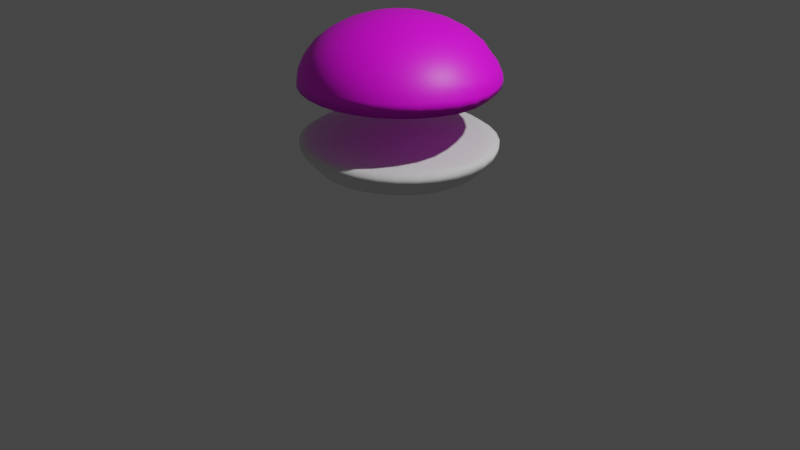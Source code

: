 # Source: HamburgerBun.blend  (saved by Blender 3.4.6; exported with 4.5.12 LTS)
import bpy
from mathutils import Matrix  # noqa: F401  (used for matrix-valued properties, if any)

bpy.ops.wm.read_factory_settings(use_empty=True)
scene = bpy.context.scene
scene.name = 'Scene'

# ---- collections
col_collection = bpy.data.collections.new('Collection'); scene.collection.children.link(col_collection)

# ---- materials (node trees are filled in below, after node groups)
mat_borger = bpy.data.materials.new('borger')
mat_borger.use_transparent_shadow = False

# ---- material node trees
mat_borger.use_nodes = True; mat_borger.node_tree.nodes.clear()
_N = mat_borger.node_tree.nodes; _L = mat_borger.node_tree.links
n0 = _N.new('ShaderNodeBsdfPrincipled'); n0.name = 'Principled BSDF'; n0.location = (10, 300)
n0.distribution = 'GGX'
n0.subsurface_method = 'RANDOM_WALK_SKIN'
n0.inputs[3].default_value = 1.45
n0.inputs[27].default_value = (0.0, 0.0, 0.0, 1.0)
n0.inputs[28].default_value = 1.0
n1 = _N.new('ShaderNodeOutputMaterial'); n1.name = 'Material Output'; n1.location = (300, 300)
n2 = _N.new('ShaderNodeTexImage'); n2.name = 'Image Texture'; n2.location = (-280, 271)
_L.new(n0.outputs[0], n1.inputs[0])
_L.new(n2.outputs[0], n0.inputs[0])
n1.is_active_output = True

# ---- world
world_world = bpy.data.worlds.new('World'); scene.world = world_world
world_world.use_nodes = True; world_world.node_tree.nodes.clear()
_N = world_world.node_tree.nodes; _L = world_world.node_tree.links
n0 = _N.new('ShaderNodeOutputWorld'); n0.name = 'World Output'; n0.location = (300, 300)
n1 = _N.new('ShaderNodeBackground'); n1.name = 'Background'; n1.location = (10, 300)
n1.inputs[0].default_value = (0.05088, 0.05088, 0.05088, 1.0)
_L.new(n1.outputs[0], n0.inputs[0])
n0.is_active_output = True
world_world.color = (0.05088, 0.05088, 0.05088)
world_world.use_sun_shadow = False
world_world.sun_shadow_jitter_overblur = 0.0

# ---- cameras
cam_camera = bpy.data.cameras.new('Camera')
cam_camera.clip_end = 100.0
cam_camera.ortho_scale = 7.314

# ---- lights
light_light = bpy.data.lights.new('Light', 'POINT')
light_light.transmission_factor = 0.0
light_light.energy = 1000.0
light_light.shadow_soft_size = 0.1
light_light.shadow_maximum_resolution = 0.006
light_light.use_absolute_resolution = True

# ---- meshes
me_sphere = bpy.data.meshes.new('Sphere')
me_sphere.from_pydata([(0.0, 0.9808, -0.1951), (0.0, 0.8315, -0.5465), (0.1913, 0.9619, -0.1951), (0.1802, 0.9061, -0.3452), (0.1622, 0.8155, -0.5465), (0.1379, 0.6935, -0.6582), (0.1084, 0.5449, -0.7499), (0.07466, 0.3753, -0.818), (0.03806, 0.1913, -0.821), (0.3753, 0.9061, -0.1951), (0.3536, 0.8536, -0.3452), (0.3182, 0.7682, -0.5465), (0.2706, 0.6533, -0.6582), (0.2126, 0.5133, -0.7499), (0.1464, 0.3536, -0.818), (0.07466, 0.1802, -0.821), (0.5449, 0.8155, -0.1951), (0.5133, 0.7682, -0.3452), (0.4619, 0.6913, -0.5465), (0.3928, 0.5879, -0.6582), (0.3087, 0.4619, -0.7499), (0.2126, 0.3182, -0.818), (0.1084, 0.1622, -0.821), (0.6935, 0.6935, -0.1951), (0.6533, 0.6533, -0.3452), (0.5879, 0.5879, -0.5465), (0.5, 0.5, -0.6582), (0.3928, 0.3928, -0.7499), (0.2706, 0.2706, -0.818), (0.1379, 0.1379, -0.821), (0.8155, 0.5449, -0.1951), (0.7682, 0.5133, -0.3452), (0.6913, 0.4619, -0.5465), (0.5879, 0.3928, -0.6582), (0.4619, 0.3087, -0.7499), (0.3182, 0.2126, -0.818), (0.1622, 0.1084, -0.821), (0.9061, 0.3753, -0.1951), (0.8536, 0.3536, -0.3452), (0.7682, 0.3182, -0.5465), (0.6533, 0.2706, -0.6582), (0.5133, 0.2126, -0.7499), (0.3536, 0.1464, -0.818), (0.1802, 0.07466, -0.821), (0.9619, 0.1913, -0.1951), (0.9061, 0.1802, -0.3452), (0.8155, 0.1622, -0.5465), (0.6935, 0.1379, -0.6582), (0.5449, 0.1084, -0.7499), (0.3753, 0.07466, -0.818), (0.1913, 0.03806, -0.821), (0.9808, -8.941e-08, -0.1951), (0.9239, 4.47e-08, -0.3452), (0.8315, -8.941e-08, -0.5465), (0.7071, 1.49e-08, -0.6582), (0.5556, -5.215e-08, -0.7499), (0.3827, -2.235e-08, -0.818), (0.1951, -1.118e-08, -0.821), (0.9619, -0.1913, -0.1951), (0.9061, -0.1802, -0.3452), (0.8155, -0.1622, -0.5465), (0.6935, -0.1379, -0.6582), (0.5449, -0.1084, -0.7499), (0.3753, -0.07466, -0.818), (0.1913, -0.03806, -0.821), (0.9061, -0.3753, -0.1951), (0.8536, -0.3536, -0.3452), (0.7682, -0.3182, -0.5465), (0.6533, -0.2706, -0.6582), (0.5133, -0.2126, -0.7499), (0.3536, -0.1464, -0.818), (0.1802, -0.07466, -0.821), (0.8155, -0.5449, -0.1951), (0.7682, -0.5133, -0.3452), (0.6913, -0.4619, -0.5465), (0.5879, -0.3928, -0.6582), (0.4619, -0.3087, -0.7499), (0.3182, -0.2126, -0.818), (0.1622, -0.1084, -0.821), (0.6935, -0.6935, -0.1951), (0.6533, -0.6533, -0.3452), (0.5879, -0.5879, -0.5465), (0.5, -0.5, -0.6582), (0.3928, -0.3928, -0.7499), (0.2706, -0.2706, -0.818), (0.1379, -0.1379, -0.821), (0.5449, -0.8155, -0.1951), (0.5133, -0.7682, -0.3452), (0.4619, -0.6913, -0.5465), (0.3928, -0.5879, -0.6582), (0.3087, -0.4619, -0.7499), (0.2126, -0.3182, -0.818), (0.1084, -0.1622, -0.821), (0.3753, -0.9061, -0.1951), (0.3536, -0.8536, -0.3452), (0.3182, -0.7682, -0.5465), (0.2706, -0.6533, -0.6582), (0.2126, -0.5133, -0.7499), (0.1464, -0.3536, -0.818), (0.07466, -0.1802, -0.821), (0.1913, -0.9619, -0.1951), (0.1802, -0.9061, -0.3452), (0.1622, -0.8155, -0.5465), (0.1379, -0.6935, -0.6582), (0.1084, -0.5449, -0.7499), (0.07466, -0.3753, -0.818), (0.03806, -0.1913, -0.821), (-1.341e-07, -0.9808, -0.1951), (2.98e-08, -0.9239, -0.3452), (-1.043e-07, -0.8315, -0.5465), (-1.49e-08, -0.7071, -0.6582), (-9.686e-08, -0.5556, -0.7499), (-5.215e-08, -0.3827, -0.818), (-7.451e-09, -0.1951, -0.821), (-0.1913, -0.9619, -0.1951), (-0.1802, -0.9061, -0.3452), (-0.1622, -0.8155, -0.5465), (-0.1379, -0.6935, -0.6582), (-0.1084, -0.5449, -0.7499), (-0.07466, -0.3753, -0.818), (-0.03806, -0.1913, -0.821), (-0.3753, -0.9061, -0.1951), (-0.3536, -0.8536, -0.3452), (-0.3182, -0.7682, -0.5465), (-0.2706, -0.6533, -0.6582), (-0.2126, -0.5133, -0.7499), (-0.1464, -0.3536, -0.818), (-0.07466, -0.1802, -0.821), (-0.5449, -0.8155, -0.1951), (-0.5133, -0.7682, -0.3452), (-0.4619, -0.6913, -0.5465), (-0.3928, -0.5879, -0.6582), (-0.3087, -0.4619, -0.7499), (-0.2126, -0.3182, -0.818), (-0.1084, -0.1622, -0.821), (-0.6935, -0.6935, -0.1951), (-0.6533, -0.6533, -0.3452), (-0.5879, -0.5879, -0.5465), (-0.5, -0.5, -0.6582), (-0.3928, -0.3928, -0.7499), (-0.2706, -0.2706, -0.818), (-0.1379, -0.1379, -0.821), (0.0, 0.0, -0.8141), (-0.8155, -0.5449, -0.1951), (-0.7682, -0.5133, -0.3452), (-0.6913, -0.4619, -0.5465), (-0.5879, -0.3928, -0.6582), (-0.4619, -0.3087, -0.7499), (-0.3182, -0.2126, -0.818), (-0.1622, -0.1084, -0.821), (-0.9061, -0.3753, -0.1951), (-0.8536, -0.3536, -0.3452), (-0.7682, -0.3182, -0.5465), (-0.6533, -0.2706, -0.6582), (-0.5133, -0.2126, -0.7499), (-0.3536, -0.1464, -0.818), (-0.1802, -0.07466, -0.821), (-0.9619, -0.1913, -0.1951), (-0.9061, -0.1802, -0.3452), (-0.8155, -0.1622, -0.5465), (-0.6935, -0.1379, -0.6582), (-0.5449, -0.1084, -0.7499), (-0.3753, -0.07466, -0.818), (-0.1913, -0.03806, -0.821), (-0.9808, 2.682e-07, -0.1951), (-0.9239, 1.49e-08, -0.3452), (-0.8315, 1.639e-07, -0.5465), (-0.7071, 2.98e-08, -0.6582), (-0.5556, 1.49e-07, -0.7499), (-0.3827, 5.215e-08, -0.818), (-0.1951, 1.863e-08, -0.821), (-0.9619, 0.1913, -0.1951), (-0.9061, 0.1802, -0.3452), (-0.8155, 0.1622, -0.5465), (-0.6935, 0.1379, -0.6582), (-0.5449, 0.1084, -0.7499), (-0.3753, 0.07466, -0.818), (-0.1913, 0.03806, -0.821), (-0.9061, 0.3753, -0.1951), (-0.8536, 0.3536, -0.3452), (-0.7682, 0.3182, -0.5465), (-0.6533, 0.2706, -0.6582), (-0.5133, 0.2126, -0.7499), (-0.3536, 0.1464, -0.818), (-0.1802, 0.07466, -0.821), (-0.8155, 0.5449, -0.1951), (-0.7682, 0.5133, -0.3452), (-0.6913, 0.4619, -0.5465), (-0.5879, 0.3928, -0.6582), (-0.4619, 0.3087, -0.7499), (-0.3182, 0.2126, -0.818), (-0.1622, 0.1084, -0.821), (-0.6935, 0.6935, -0.1951), (-0.6533, 0.6533, -0.3452), (-0.5879, 0.5879, -0.5465), (-0.5, 0.5, -0.6582), (-0.3928, 0.3928, -0.7499), (-0.2706, 0.2706, -0.818), (-0.1379, 0.1379, -0.821), (-0.5449, 0.8155, -0.1951), (-0.5133, 0.7682, -0.3452), (-0.4619, 0.6913, -0.5465), (-0.3928, 0.5879, -0.6582), (-0.3087, 0.4619, -0.7499), (-0.2126, 0.3182, -0.818), (-0.1084, 0.1622, -0.821), (-0.3753, 0.9061, -0.1951), (-0.3536, 0.8536, -0.3452), (-0.3182, 0.7682, -0.5465), (-0.2706, 0.6533, -0.6582), (-0.2126, 0.5133, -0.7499), (-0.1464, 0.3536, -0.818), (-0.07466, 0.1802, -0.821), (-0.1913, 0.9619, -0.1951), (-0.1802, 0.9061, -0.3452), (-0.1622, 0.8155, -0.5465), (-0.1379, 0.6935, -0.6582), (-0.1084, 0.5449, -0.7499), (-0.07466, 0.3753, -0.818), (-0.03806, 0.1913, -0.821), (5.96e-08, 0.9239, -0.3452), (8.941e-08, 0.7071, -0.6582), (2.161e-07, 0.5556, -0.7499), (6.706e-08, 0.3827, -0.818), (1.49e-08, 0.1951, -0.821), (0.9323, 0.00846, 0.0), (0.8462, 0.2098, 0.0), (0.7257, 0.4013, 0.0), (0.5755, 0.5755, 0.0), (0.4013, 0.7257, 0.0), (0.2098, 0.8462, 0.0), (0.008461, 0.9323, 0.0), (0.8413, -0.1852, 0.0), (0.7243, 0.01718, 0.0), (0.5773, 0.2168, 0.0), (0.4059, 0.4059, 0.0), (0.2168, 0.5773, 0.0), (0.01718, 0.7243, 0.0), (-0.1852, 0.8413, 0.0), (0.7133, -0.3765, 0.0), (0.5664, -0.1842, 0.0), (0.3964, 0.01371, 0.0), (0.2098, 0.2098, 0.0), (0.01371, 0.3964, 0.0), (-0.1842, 0.5664, 0.0), (-0.3765, 0.7133, 0.0), (0.5556, -0.5556, 0.0), (0.3827, -0.3827, 0.0), (0.1951, -0.1951, 0.0), (7.749e-07, -6.258e-07, 0.0), (-0.1951, 0.1951, 0.0), (-0.3827, 0.3827, 0.0), (-0.5556, 0.5556, 0.0), (0.3765, -0.7133, 0.0), (0.1842, -0.5664, 0.0), (-0.01371, -0.3964, 0.0), (-0.2098, -0.2098, 0.0), (-0.3964, -0.01371, 0.0), (-0.5664, 0.1842, 0.0), (-0.7133, 0.3765, 0.0), (0.1852, -0.8413, 0.0), (-0.01718, -0.7243, 0.0), (-0.2168, -0.5773, 0.0), (-0.4059, -0.4059, 0.0), (-0.5773, -0.2168, 0.0), (-0.7243, -0.01718, 0.0), (-0.8413, 0.1852, 0.0), (-0.008461, -0.9323, 0.0), (-0.2098, -0.8462, 0.0), (-0.4013, -0.7257, 0.0), (-0.5755, -0.5755, 0.0), (-0.7257, -0.4013, 0.0), (-0.8462, -0.2098, 0.0), (-0.9323, -0.00846, 0.0), (-0.005852, 0.9599, 0.0), (0.0, 0.9937, -0.06371), (0.08406, 0.952, 0.0), (0.1939, 0.9746, -0.06371), (0.3016, 0.8875, 0.0), (0.3803, 0.9181, -0.06371), (0.4913, 0.7874, 0.0), (0.5521, 0.8263, -0.06371), (0.6542, 0.6542, 0.0), (0.7027, 0.7027, -0.06371), (0.7874, 0.4913, 0.0), (0.8263, 0.5521, -0.06371), (0.8875, 0.3016, 0.0), (0.9181, 0.3803, -0.06371), (0.952, 0.08406, 0.0), (0.9746, 0.1939, -0.06371), (0.9599, -0.005854, 0.0), (0.9937, -1.396e-07, -0.06371), (0.9535, -0.0805, 0.0), (0.9746, -0.1939, -0.06371), (0.8888, -0.2989, 0.0), (0.9181, -0.3803, -0.06371), (0.7881, -0.4898, 0.0), (0.8263, -0.5521, -0.06371), (0.6539, -0.6539, 0.0), (0.7027, -0.7027, -0.06371), (0.4898, -0.7881, 0.0), (0.5521, -0.8263, -0.06371), (0.2989, -0.8888, 0.0), (0.3803, -0.9181, -0.06371), (0.0805, -0.9535, 0.0), (0.1939, -0.9746, -0.06371), (0.005854, -0.9599, 0.0), (-2.646e-07, -0.9937, -0.06371), (-0.08406, -0.952, 0.0), (-0.1939, -0.9746, -0.06371), (-0.3016, -0.8875, 0.0), (-0.3803, -0.9181, -0.06371), (-0.4913, -0.7874, 0.0), (-0.5521, -0.8263, -0.06371), (-0.6542, -0.6542, 0.0), (-0.7027, -0.7027, -0.06371), (-0.7874, -0.4913, 0.0), (-0.8263, -0.5521, -0.06371), (-0.8875, -0.3016, 0.0), (-0.9181, -0.3803, -0.06371), (-0.952, -0.08406, 0.0), (-0.9746, -0.1939, -0.06371), (-0.9599, 0.005855, 0.0), (-0.9937, 3.886e-07, -0.06371), (-0.9535, 0.0805, 0.0), (-0.9746, 0.1939, -0.06371), (-0.8888, 0.2989, 0.0), (-0.9181, 0.3803, -0.06371), (-0.7881, 0.4898, 0.0), (-0.8263, 0.5521, -0.06371), (-0.6539, 0.6539, 0.0), (-0.7027, 0.7027, -0.06371), (-0.4898, 0.7881, 0.0), (-0.5521, 0.8263, -0.06371), (-0.2989, 0.8888, 0.0), (-0.3803, 0.9181, -0.06371), (-0.0805, 0.9535, 0.0), (-0.1939, 0.9746, -0.06371)], [], [(274, 336, 231, 276), (220, 0, 2, 3), (1, 220, 3, 4), (221, 1, 4, 5), (222, 221, 5, 6), (223, 222, 6, 7), (224, 223, 7, 8), (142, 224, 8), (142, 8, 15), (276, 231, 230, 278), (3, 2, 9, 10), (4, 3, 10, 11), (5, 4, 11, 12), (6, 5, 12, 13), (7, 6, 13, 14), (8, 7, 14, 15), (12, 11, 18, 19), (13, 12, 19, 20), (14, 13, 20, 21), (15, 14, 21, 22), (142, 15, 22), (278, 230, 229, 280), (10, 9, 16, 17), (11, 10, 17, 18), (142, 22, 29), (280, 229, 228, 282), (17, 16, 23, 24), (18, 17, 24, 25), (19, 18, 25, 26), (20, 19, 26, 27), (21, 20, 27, 28), (22, 21, 28, 29), (27, 26, 33, 34), (28, 27, 34, 35), (29, 28, 35, 36), (142, 29, 36), (282, 228, 227, 284), (24, 23, 30, 31), (25, 24, 31, 32), (26, 25, 32, 33), (284, 227, 226, 286), (31, 30, 37, 38), (32, 31, 38, 39), (33, 32, 39, 40), (34, 33, 40, 41), (35, 34, 41, 42), (36, 35, 42, 43), (142, 36, 43), (41, 40, 47, 48), (42, 41, 48, 49), (43, 42, 49, 50), (142, 43, 50), (286, 226, 225, 288), (38, 37, 44, 45), (39, 38, 45, 46), (40, 39, 46, 47), (45, 44, 51, 52), (46, 45, 52, 53), (47, 46, 53, 54), (48, 47, 54, 55), (49, 48, 55, 56), (50, 49, 56, 57), (142, 50, 57), (288, 225, 292, 290), (56, 55, 62, 63), (57, 56, 63, 64), (142, 57, 64), (58, 293, 295, 65), (52, 51, 58, 59), (53, 52, 59, 60), (54, 53, 60, 61), (55, 54, 61, 62), (60, 59, 66, 67), (61, 60, 67, 68), (62, 61, 68, 69), (63, 62, 69, 70), (64, 63, 70, 71), (142, 64, 71), (225, 232, 294, 292), (59, 58, 65, 66), (71, 70, 77, 78), (142, 71, 78), (232, 239, 296, 294), (66, 65, 72, 73), (67, 66, 73, 74), (68, 67, 74, 75), (69, 68, 75, 76), (70, 69, 76, 77), (74, 73, 80, 81), (75, 74, 81, 82), (76, 75, 82, 83), (77, 76, 83, 84), (78, 77, 84, 85), (142, 78, 85), (239, 246, 298, 296), (73, 72, 79, 80), (85, 84, 91, 92), (142, 85, 92), (246, 253, 300, 298), (80, 79, 86, 87), (81, 80, 87, 88), (82, 81, 88, 89), (83, 82, 89, 90), (84, 83, 90, 91), (89, 88, 95, 96), (90, 89, 96, 97), (91, 90, 97, 98), (92, 91, 98, 99), (142, 92, 99), (253, 260, 302, 300), (87, 86, 93, 94), (88, 87, 94, 95), (142, 99, 106), (260, 267, 304, 302), (94, 93, 100, 101), (95, 94, 101, 102), (96, 95, 102, 103), (97, 96, 103, 104), (98, 97, 104, 105), (99, 98, 105, 106), (103, 102, 109, 110), (104, 103, 110, 111), (105, 104, 111, 112), (106, 105, 112, 113), (142, 106, 113), (267, 308, 306, 304), (101, 100, 107, 108), (102, 101, 108, 109), (142, 113, 120), (114, 309, 311, 121), (108, 107, 114, 115), (109, 108, 115, 116), (110, 109, 116, 117), (111, 110, 117, 118), (112, 111, 118, 119), (113, 112, 119, 120), (118, 117, 124, 125), (119, 118, 125, 126), (120, 119, 126, 127), (142, 120, 127), (268, 310, 308, 267), (115, 114, 121, 122), (116, 115, 122, 123), (117, 116, 123, 124), (122, 121, 128, 129), (123, 122, 129, 130), (124, 123, 130, 131), (125, 124, 131, 132), (126, 125, 132, 133), (127, 126, 133, 134), (142, 127, 134), (269, 312, 310, 268), (133, 132, 139, 140), (134, 133, 140, 141), (142, 134, 141), (270, 314, 312, 269), (129, 128, 135, 136), (130, 129, 136, 137), (131, 130, 137, 138), (132, 131, 138, 139), (136, 135, 143, 144), (137, 136, 144, 145), (138, 137, 145, 146), (139, 138, 146, 147), (140, 139, 147, 148), (141, 140, 148, 149), (142, 141, 149), (271, 316, 314, 270), (148, 147, 154, 155), (149, 148, 155, 156), (142, 149, 156), (272, 318, 316, 271), (144, 143, 150, 151), (145, 144, 151, 152), (146, 145, 152, 153), (147, 146, 153, 154), (152, 151, 158, 159), (153, 152, 159, 160), (154, 153, 160, 161), (155, 154, 161, 162), (156, 155, 162, 163), (142, 156, 163), (273, 320, 318, 272), (151, 150, 157, 158), (163, 162, 169, 170), (142, 163, 170), (324, 322, 320, 273), (158, 157, 164, 165), (159, 158, 165, 166), (160, 159, 166, 167), (161, 160, 167, 168), (162, 161, 168, 169), (166, 165, 172, 173), (167, 166, 173, 174), (168, 167, 174, 175), (169, 168, 175, 176), (170, 169, 176, 177), (142, 170, 177), (171, 325, 327, 178), (165, 164, 171, 172), (177, 176, 183, 184), (142, 177, 184), (326, 324, 273, 266), (172, 171, 178, 179), (173, 172, 179, 180), (174, 173, 180, 181), (175, 174, 181, 182), (176, 175, 182, 183), (181, 180, 187, 188), (182, 181, 188, 189), (183, 182, 189, 190), (184, 183, 190, 191), (142, 184, 191), (328, 326, 266, 259), (179, 178, 185, 186), (180, 179, 186, 187), (142, 191, 198), (330, 328, 259, 252), (186, 185, 192, 193), (187, 186, 193, 194), (188, 187, 194, 195), (189, 188, 195, 196), (190, 189, 196, 197), (191, 190, 197, 198), (196, 195, 202, 203), (197, 196, 203, 204), (198, 197, 204, 205), (142, 198, 205), (332, 330, 252, 245), (193, 192, 199, 200), (194, 193, 200, 201), (195, 194, 201, 202), (334, 332, 245, 238), (200, 199, 206, 207), (201, 200, 207, 208), (202, 201, 208, 209), (203, 202, 209, 210), (204, 203, 210, 211), (205, 204, 211, 212), (142, 205, 212), (210, 209, 216, 217), (211, 210, 217, 218), (212, 211, 218, 219), (142, 212, 219), (336, 334, 238, 231), (207, 206, 213, 214), (208, 207, 214, 215), (209, 208, 215, 216), (214, 213, 0, 220), (215, 214, 220, 1), (216, 215, 1, 221), (217, 216, 221, 222), (218, 217, 222, 223), (219, 218, 223, 224), (142, 219, 224), (0, 275, 277, 2), (51, 291, 293, 58), (65, 295, 297, 72), (72, 297, 299, 79), (79, 299, 301, 86), (86, 301, 303, 93), (93, 303, 305, 100), (100, 305, 307, 107), (107, 307, 309, 114), (44, 289, 291, 51), (226, 233, 232, 225), (233, 240, 239, 232), (240, 247, 246, 239), (247, 254, 253, 246), (254, 261, 260, 253), (261, 268, 267, 260), (121, 311, 313, 128), (37, 287, 289, 44), (227, 234, 233, 226), (234, 241, 240, 233), (241, 248, 247, 240), (248, 255, 254, 247), (255, 262, 261, 254), (262, 269, 268, 261), (128, 313, 315, 135), (30, 285, 287, 37), (228, 235, 234, 227), (235, 242, 241, 234), (242, 249, 248, 241), (249, 256, 255, 248), (256, 263, 262, 255), (263, 270, 269, 262), (135, 315, 317, 143), (23, 283, 285, 30), (229, 236, 235, 228), (236, 243, 242, 235), (243, 250, 249, 242), (250, 257, 256, 249), (257, 264, 263, 256), (264, 271, 270, 263), (143, 317, 319, 150), (16, 281, 283, 23), (230, 237, 236, 229), (237, 244, 243, 236), (244, 251, 250, 243), (251, 258, 257, 250), (258, 265, 264, 257), (265, 272, 271, 264), (150, 319, 321, 157), (9, 279, 281, 16), (231, 238, 237, 230), (238, 245, 244, 237), (245, 252, 251, 244), (252, 259, 258, 251), (259, 266, 265, 258), (266, 273, 272, 265), (157, 321, 323, 164), (2, 277, 279, 9), (206, 335, 337, 213), (199, 333, 335, 206), (192, 331, 333, 199), (185, 329, 331, 192), (178, 327, 329, 185), (164, 323, 325, 171), (274, 276, 277, 275), (279, 277, 276, 278), (281, 279, 278, 280), (280, 282, 283, 281), (285, 283, 282, 284), (284, 286, 287, 285), (289, 287, 286, 288), (291, 289, 288, 290), (293, 291, 290, 292), (295, 293, 292, 294), (297, 295, 294, 296), (299, 297, 296, 298), (301, 299, 298, 300), (303, 301, 300, 302), (305, 303, 302, 304), (307, 305, 304, 306), (306, 308, 309, 307), (311, 309, 308, 310), (313, 311, 310, 312), (315, 313, 312, 314), (317, 315, 314, 316), (319, 317, 316, 318), (321, 319, 318, 320), (323, 321, 320, 322), (325, 323, 322, 324), (327, 325, 324, 326), (329, 327, 326, 328), (328, 330, 331, 329), (333, 331, 330, 332), (332, 334, 335, 333), (337, 335, 334, 336), (275, 337, 336, 274), (213, 337, 275, 0)])
me_sphere.polygons.foreach_set('use_smooth', [True] * 352)
_uv = me_sphere.uv_layers.new(name='UVMap')
_uv.uv.foreach_set('vector', [0.7173, 0.5, 0.7285, 0.5, 0.6875, 0.5, 0.7002, 0.5, 0.75, 0.375, 0.75, 0.4375, 0.7188, 0.4375, 0.7188, 0.375, 0.75, 0.3125, 0.75, 0.375, 0.7188, 0.375, 0.7188, 0.3125, 0.75, 0.25, 0.75, 0.3125, 0.7188, 0.3125, 0.7188, 0.25, 0.75, 0.1875, 0.75, 0.25, 0.7188, 0.25, 0.7188, 0.1875, 0.75, 0.125, 0.75, 0.1875, 0.7188, 0.1875, 0.7188, 0.125, 0.75, 0.0625, 0.75, 0.125, 0.7188, 0.125, 0.7188, 0.0625, 0.7344, 0.0, 0.75, 0.0625, 0.7188, 0.0625, 0.7031, 0.0, 0.7188, 0.0625, 0.6875, 0.0625, 0.7002, 0.5, 0.6875, 0.5, 0.6439, 0.5, 0.6671, 0.5, 0.7188, 0.375, 0.7188, 0.4375, 0.6875, 0.4375, 0.6875, 0.375, 0.7188, 0.3125, 0.7188, 0.375, 0.6875, 0.375, 0.6875, 0.3125, 0.7188, 0.25, 0.7188, 0.3125, 0.6875, 0.3125, 0.6875, 0.25, 0.7188, 0.1875, 0.7188, 0.25, 0.6875, 0.25, 0.6875, 0.1875, 0.7188, 0.125, 0.7188, 0.1875, 0.6875, 0.1875, 0.6875, 0.125, 0.7188, 0.0625, 0.7188, 0.125, 0.6875, 0.125, 0.6875, 0.0625, 0.6875, 0.25, 0.6875, 0.3125, 0.6562, 0.3125, 0.6562, 0.25, 0.6875, 0.1875, 0.6875, 0.25, 0.6562, 0.25, 0.6562, 0.1875, 0.6875, 0.125, 0.6875, 0.1875, 0.6562, 0.1875, 0.6562, 0.125, 0.6875, 0.0625, 0.6875, 0.125, 0.6562, 0.125, 0.6562, 0.0625, 0.6719, 0.0, 0.6875, 0.0625, 0.6562, 0.0625, 0.6671, 0.5, 0.6439, 0.5, 0.6108, 0.5, 0.6373, 0.5, 0.6875, 0.375, 0.6875, 0.4375, 0.6562, 0.4375, 0.6562, 0.375, 0.6875, 0.3125, 0.6875, 0.375, 0.6562, 0.375, 0.6562, 0.3125, 0.6406, 0.0, 0.6562, 0.0625, 0.625, 0.0625, 0.6373, 0.5, 0.6108, 0.5, 0.5815, 0.5, 0.6075, 0.5, 0.6562, 0.375, 0.6562, 0.4375, 0.625, 0.4375, 0.625, 0.375, 0.6562, 0.3125, 0.6562, 0.375, 0.625, 0.375, 0.625, 0.3125, 0.6562, 0.25, 0.6562, 0.3125, 0.625, 0.3125, 0.625, 0.25, 0.6562, 0.1875, 0.6562, 0.25, 0.625, 0.25, 0.625, 0.1875, 0.6562, 0.125, 0.6562, 0.1875, 0.625, 0.1875, 0.625, 0.125, 0.6562, 0.0625, 0.6562, 0.125, 0.625, 0.125, 0.625, 0.0625, 0.625, 0.1875, 0.625, 0.25, 0.5938, 0.25, 0.5938, 0.1875, 0.625, 0.125, 0.625, 0.1875, 0.5938, 0.1875, 0.5938, 0.125, 0.625, 0.0625, 0.625, 0.125, 0.5938, 0.125, 0.5938, 0.0625, 0.6094, 0.0, 0.625, 0.0625, 0.5938, 0.0625, 0.6075, 0.5, 0.5815, 0.5, 0.554, 0.5, 0.5772, 0.5, 0.625, 0.375, 0.625, 0.4375, 0.5938, 0.4375, 0.5938, 0.375, 0.625, 0.3125, 0.625, 0.375, 0.5938, 0.375, 0.5938, 0.3125, 0.625, 0.25, 0.625, 0.3125, 0.5938, 0.3125, 0.5938, 0.25, 0.5772, 0.5, 0.554, 0.5, 0.5271, 0.5, 0.5459, 0.5, 0.5938, 0.375, 0.5938, 0.4375, 0.5625, 0.4375, 0.5625, 0.375, 0.5938, 0.3125, 0.5938, 0.375, 0.5625, 0.375, 0.5625, 0.3125, 0.5938, 0.25, 0.5938, 0.3125, 0.5625, 0.3125, 0.5625, 0.25, 0.5938, 0.1875, 0.5938, 0.25, 0.5625, 0.25, 0.5625, 0.1875, 0.5938, 0.125, 0.5938, 0.1875, 0.5625, 0.1875, 0.5625, 0.125, 0.5938, 0.0625, 0.5938, 0.125, 0.5625, 0.125, 0.5625, 0.0625, 0.5781, 0.0, 0.5938, 0.0625, 0.5625, 0.0625, 0.5625, 0.1875, 0.5625, 0.25, 0.5312, 0.25, 0.5312, 0.1875, 0.5625, 0.125, 0.5625, 0.1875, 0.5312, 0.1875, 0.5312, 0.125, 0.5625, 0.0625, 0.5625, 0.125, 0.5312, 0.125, 0.5312, 0.0625, 0.5469, 0.0, 0.5625, 0.0625, 0.5312, 0.0625, 0.5459, 0.5, 0.5271, 0.5, 0.5, 0.5, 0.5127, 0.5, 0.5625, 0.375, 0.5625, 0.4375, 0.5312, 0.4375, 0.5312, 0.375, 0.5625, 0.3125, 0.5625, 0.375, 0.5312, 0.375, 0.5312, 0.3125, 0.5625, 0.25, 0.5625, 0.3125, 0.5312, 0.3125, 0.5312, 0.25, 0.5312, 0.375, 0.5312, 0.4375, 0.5, 0.4375, 0.5, 0.375, 0.5312, 0.3125, 0.5312, 0.375, 0.5, 0.375, 0.5, 0.3125, 0.5312, 0.25, 0.5312, 0.3125, 0.5, 0.3125, 0.5, 0.25, 0.5312, 0.1875, 0.5312, 0.25, 0.5, 0.25, 0.5, 0.1875, 0.5312, 0.125, 0.5312, 0.1875, 0.5, 0.1875, 0.5, 0.125, 0.5312, 0.0625, 0.5312, 0.125, 0.5, 0.125, 0.5, 0.0625, 0.5156, 0.0, 0.5312, 0.0625, 0.5, 0.0625, 0.5127, 0.5, 0.5, 0.5, 0.4863, 0.5, 0.4983, 0.5, 0.5, 0.125, 0.5, 0.1875, 0.4688, 0.1875, 0.4688, 0.125, 0.5, 0.0625, 0.5, 0.125, 0.4688, 0.125, 0.4688, 0.0625, 0.4844, 0.0, 0.5, 0.0625, 0.4688, 0.0625, 0.4688, 0.4375, 0.4688, 0.4796, 0.4375, 0.4796, 0.4375, 0.4375, 0.5, 0.375, 0.5, 0.4375, 0.4688, 0.4375, 0.4688, 0.375, 0.5, 0.3125, 0.5, 0.375, 0.4688, 0.375, 0.4687, 0.3125, 0.5, 0.25, 0.5, 0.3125, 0.4687, 0.3125, 0.4688, 0.25, 0.5, 0.1875, 0.5, 0.25, 0.4688, 0.25, 0.4688, 0.1875, 0.4687, 0.3125, 0.4688, 0.375, 0.4375, 0.375, 0.4375, 0.3125, 0.4688, 0.25, 0.4687, 0.3125, 0.4375, 0.3125, 0.4375, 0.25, 0.4688, 0.1875, 0.4688, 0.25, 0.4375, 0.25, 0.4375, 0.1875, 0.4688, 0.125, 0.4688, 0.1875, 0.4375, 0.1875, 0.4375, 0.125, 0.4688, 0.0625, 0.4688, 0.125, 0.4375, 0.125, 0.4375, 0.0625, 0.4531, 0.0, 0.4688, 0.0625, 0.4375, 0.0625, 0.5, 0.5, 0.4729, 0.5, 0.4525, 0.5, 0.4863, 0.5, 0.4688, 0.375, 0.4688, 0.4375, 0.4375, 0.4375, 0.4375, 0.375, 0.4375, 0.0625, 0.4375, 0.125, 0.4062, 0.125, 0.4062, 0.0625, 0.4219, 0.0, 0.4375, 0.0625, 0.4062, 0.0625, 0.4729, 0.5, 0.446, 0.5, 0.4209, 0.5, 0.4525, 0.5, 0.4375, 0.375, 0.4375, 0.4375, 0.4062, 0.4375, 0.4062, 0.375, 0.4375, 0.3125, 0.4375, 0.375, 0.4062, 0.375, 0.4062, 0.3125, 0.4375, 0.25, 0.4375, 0.3125, 0.4062, 0.3125, 0.4062, 0.25, 0.4375, 0.1875, 0.4375, 0.25, 0.4062, 0.25, 0.4062, 0.1875, 0.4375, 0.125, 0.4375, 0.1875, 0.4062, 0.1875, 0.4062, 0.125, 0.4062, 0.3125, 0.4062, 0.375, 0.375, 0.375, 0.375, 0.3125, 0.4062, 0.25, 0.4062, 0.3125, 0.375, 0.3125, 0.375, 0.25, 0.4062, 0.1875, 0.4062, 0.25, 0.375, 0.25, 0.375, 0.1875, 0.4062, 0.125, 0.4062, 0.1875, 0.375, 0.1875, 0.375, 0.125, 0.4062, 0.0625, 0.4062, 0.125, 0.375, 0.125, 0.375, 0.0625, 0.3906, 0.0, 0.4062, 0.0625, 0.375, 0.0625, 0.446, 0.5, 0.4185, 0.5, 0.3903, 0.5, 0.4209, 0.5, 0.4062, 0.375, 0.4062, 0.4375, 0.375, 0.4375, 0.375, 0.375, 0.375, 0.0625, 0.375, 0.125, 0.3438, 0.125, 0.3438, 0.0625, 0.3594, 0.0, 0.375, 0.0625, 0.3438, 0.0625, 0.4185, 0.5, 0.3892, 0.5, 0.3604, 0.5, 0.3903, 0.5, 0.375, 0.375, 0.375, 0.4375, 0.3438, 0.4375, 0.3438, 0.375, 0.375, 0.3125, 0.375, 0.375, 0.3438, 0.375, 0.3438, 0.3125, 0.375, 0.25, 0.375, 0.3125, 0.3438, 0.3125, 0.3438, 0.25, 0.375, 0.1875, 0.375, 0.25, 0.3438, 0.25, 0.3438, 0.1875, 0.375, 0.125, 0.375, 0.1875, 0.3438, 0.1875, 0.3438, 0.125, 0.3438, 0.25, 0.3438, 0.3125, 0.3125, 0.3125, 0.3125, 0.25, 0.3438, 0.1875, 0.3438, 0.25, 0.3125, 0.25, 0.3125, 0.1875, 0.3438, 0.125, 0.3438, 0.1875, 0.3125, 0.1875, 0.3125, 0.125, 0.3438, 0.0625, 0.3438, 0.125, 0.3125, 0.125, 0.3125, 0.0625, 0.3281, 0.0, 0.3438, 0.0625, 0.3125, 0.0625, 0.3892, 0.5, 0.3561, 0.5, 0.331, 0.5, 0.3604, 0.5, 0.3438, 0.375, 0.3438, 0.4375, 0.3125, 0.4375, 0.3125, 0.375, 0.3438, 0.3125, 0.3438, 0.375, 0.3125, 0.375, 0.3125, 0.3125, 0.2969, 0.0, 0.3125, 0.0625, 0.2812, 0.0625, 0.3561, 0.5, 0.3125, 0.5, 0.2988, 0.5, 0.331, 0.5, 0.3125, 0.375, 0.3125, 0.4375, 0.2812, 0.4375, 0.2812, 0.375, 0.3125, 0.3125, 0.3125, 0.375, 0.2812, 0.375, 0.2812, 0.3125, 0.3125, 0.25, 0.3125, 0.3125, 0.2812, 0.3125, 0.2812, 0.25, 0.3125, 0.1875, 0.3125, 0.25, 0.2812, 0.25, 0.2812, 0.1875, 0.3125, 0.125, 0.3125, 0.1875, 0.2812, 0.1875, 0.2812, 0.125, 0.3125, 0.0625, 0.3125, 0.125, 0.2812, 0.125, 0.2812, 0.0625, 0.2812, 0.25, 0.2812, 0.3125, 0.25, 0.3125, 0.25, 0.25, 0.2812, 0.1875, 0.2812, 0.25, 0.25, 0.25, 0.25, 0.1875, 0.2812, 0.125, 0.2812, 0.1875, 0.25, 0.1875, 0.25, 0.125, 0.2812, 0.0625, 0.2812, 0.125, 0.25, 0.125, 0.25, 0.0625, 0.2656, 0.0, 0.2812, 0.0625, 0.25, 0.0625, 0.3125, 0.5, 0.2745, 0.5, 0.2861, 0.5, 0.2988, 0.5, 0.2812, 0.375, 0.2812, 0.4375, 0.25, 0.4375, 0.25, 0.375, 0.2812, 0.3125, 0.2812, 0.375, 0.25, 0.375, 0.25, 0.3125, 0.2344, 0.0, 0.25, 0.0625, 0.2188, 0.0625, 0.2188, 0.4375, 0.2187, 0.4796, 0.1875, 0.4796, 0.1875, 0.4375, 0.25, 0.375, 0.25, 0.4375, 0.2188, 0.4375, 0.2188, 0.375, 0.25, 0.3125, 0.25, 0.375, 0.2188, 0.375, 0.2188, 0.3125, 0.25, 0.25, 0.25, 0.3125, 0.2188, 0.3125, 0.2188, 0.25, 0.25, 0.1875, 0.25, 0.25, 0.2188, 0.25, 0.2188, 0.1875, 0.25, 0.125, 0.25, 0.1875, 0.2188, 0.1875, 0.2188, 0.125, 0.25, 0.0625, 0.25, 0.125, 0.2188, 0.125, 0.2188, 0.0625, 0.2188, 0.1875, 0.2188, 0.25, 0.1875, 0.25, 0.1875, 0.1875, 0.2188, 0.125, 0.2188, 0.1875, 0.1875, 0.1875, 0.1875, 0.125, 0.2188, 0.0625, 0.2188, 0.125, 0.1875, 0.125, 0.1875, 0.0625, 0.2031, 0.0, 0.2188, 0.0625, 0.1875, 0.0625, 0.315, 0.5, 0.2473, 0.5, 0.2745, 0.5, 0.3125, 0.5, 0.2188, 0.375, 0.2188, 0.4375, 0.1875, 0.4375, 0.1875, 0.375, 0.2188, 0.3125, 0.2188, 0.375, 0.1875, 0.375, 0.1875, 0.3125, 0.2188, 0.25, 0.2188, 0.3125, 0.1875, 0.3125, 0.1875, 0.25, 0.1875, 0.375, 0.1875, 0.4375, 0.1562, 0.4375, 0.1563, 0.375, 0.1875, 0.3125, 0.1875, 0.375, 0.1563, 0.375, 0.1562, 0.3125, 0.1875, 0.25, 0.1875, 0.3125, 0.1562, 0.3125, 0.1562, 0.25, 0.1875, 0.1875, 0.1875, 0.25, 0.1562, 0.25, 0.1562, 0.1875, 0.1875, 0.125, 0.1875, 0.1875, 0.1562, 0.1875, 0.1562, 0.125, 0.1875, 0.0625, 0.1875, 0.125, 0.1562, 0.125, 0.1563, 0.0625, 0.1719, 0.0, 0.1875, 0.0625, 0.1563, 0.0625, 0.3153, 0.5, 0.2226, 0.5, 0.2473, 0.5, 0.315, 0.5, 0.1562, 0.125, 0.1562, 0.1875, 0.125, 0.1875, 0.125, 0.125, 0.1563, 0.0625, 0.1562, 0.125, 0.125, 0.125, 0.125, 0.0625, 0.1406, 0.0, 0.1563, 0.0625, 0.125, 0.0625, 0.3207, 0.5, 0.2036, 0.5, 0.2226, 0.5, 0.3153, 0.5, 0.1563, 0.375, 0.1562, 0.4375, 0.125, 0.4375, 0.125, 0.375, 0.1562, 0.3125, 0.1563, 0.375, 0.125, 0.375, 0.125, 0.3125, 0.1562, 0.25, 0.1562, 0.3125, 0.125, 0.3125, 0.125, 0.25, 0.1562, 0.1875, 0.1562, 0.25, 0.125, 0.25, 0.125, 0.1875, 0.125, 0.375, 0.125, 0.4375, 0.09375, 0.4375, 0.09375, 0.375, 0.125, 0.3125, 0.125, 0.375, 0.09375, 0.375, 0.09375, 0.3125, 0.125, 0.25, 0.125, 0.3125, 0.09375, 0.3125, 0.09375, 0.25, 0.125, 0.1875, 0.125, 0.25, 0.09375, 0.25, 0.09375, 0.1875, 0.125, 0.125, 0.125, 0.1875, 0.09375, 0.1875, 0.09375, 0.125, 0.125, 0.0625, 0.125, 0.125, 0.09375, 0.125, 0.09375, 0.0625, 0.1094, 0.0, 0.125, 0.0625, 0.09375, 0.0625, 0.3381, 0.5, 0.1956, 0.5, 0.2036, 0.5, 0.3207, 0.5, 0.09375, 0.125, 0.09375, 0.1875, 0.0625, 0.1875, 0.0625, 0.125, 0.09375, 0.0625, 0.09375, 0.125, 0.0625, 0.125, 0.0625, 0.0625, 0.07812, 0.0, 0.09375, 0.0625, 0.0625, 0.0625, 0.3824, 0.5, 0.2125, 0.5, 0.1956, 0.5, 0.3381, 0.5, 0.09375, 0.375, 0.09375, 0.4375, 0.0625, 0.4375, 0.0625, 0.375, 0.09375, 0.3125, 0.09375, 0.375, 0.0625, 0.375, 0.0625, 0.3125, 0.09375, 0.25, 0.09375, 0.3125, 0.0625, 0.3125, 0.0625, 0.25, 0.09375, 0.1875, 0.09375, 0.25, 0.0625, 0.25, 0.0625, 0.1875, 0.0625, 0.3125, 0.0625, 0.375, 0.03125, 0.375, 0.03125, 0.3125, 0.0625, 0.25, 0.0625, 0.3125, 0.03125, 0.3125, 0.03125, 0.25, 0.0625, 0.1875, 0.0625, 0.25, 0.03125, 0.25, 0.03125, 0.1875, 0.0625, 0.125, 0.0625, 0.1875, 0.03125, 0.1875, 0.03125, 0.125, 0.0625, 0.0625, 0.0625, 0.125, 0.03125, 0.125, 0.03125, 0.0625, 0.04687, 0.0, 0.0625, 0.0625, 0.03125, 0.0625, 0.5, 0.5, 0.3101, 0.5, 0.2125, 0.5, 0.3824, 0.5, 0.0625, 0.375, 0.0625, 0.4375, 0.03125, 0.4375, 0.03125, 0.375, 0.03125, 0.0625, 0.03125, 0.125, 0.0, 0.125, 0.0, 0.0625, 0.01562, 0.0, 0.03125, 0.0625, 0.0, 0.0625, 0.7049, 0.5, 0.3756, 0.5, 0.3101, 0.5, 0.5, 0.5, 0.03125, 0.375, 0.03125, 0.4375, 0.0, 0.4375, 0.0, 0.375, 0.03125, 0.3125, 0.03125, 0.375, 0.0, 0.375, 0.0, 0.3125, 0.03125, 0.25, 0.03125, 0.3125, 0.0, 0.3125, 0.0, 0.25, 0.03125, 0.1875, 0.03125, 0.25, 0.0, 0.25, 0.0, 0.1875, 0.03125, 0.125, 0.03125, 0.1875, 0.0, 0.1875, 0.0, 0.125, 1.0, 0.3125, 1.0, 0.375, 0.9688, 0.375, 0.9687, 0.3125, 1.0, 0.25, 1.0, 0.3125, 0.9687, 0.3125, 0.9688, 0.25, 1.0, 0.1875, 1.0, 0.25, 0.9688, 0.25, 0.9687, 0.1875, 1.0, 0.125, 1.0, 0.1875, 0.9687, 0.1875, 0.9687, 0.125, 1.0, 0.0625, 1.0, 0.125, 0.9687, 0.125, 0.9688, 0.0625, 0.9844, 0.0, 1.0, 0.0625, 0.9688, 0.0625, 0.9687, 0.4375, 0.9687, 0.4796, 0.9375, 0.4796, 0.9375, 0.4375, 1.0, 0.375, 1.0, 0.4375, 0.9687, 0.4375, 0.9688, 0.375, 0.9688, 0.0625, 0.9687, 0.125, 0.9375, 0.125, 0.9375, 0.0625, 0.9531, 0.0, 0.9688, 0.0625, 0.9375, 0.0625, 0.8017, 0.5, 0.7049, 0.5, 0.5, 0.5, 0.6176, 0.5, 0.9688, 0.375, 0.9687, 0.4375, 0.9375, 0.4375, 0.9375, 0.375, 0.9687, 0.3125, 0.9688, 0.375, 0.9375, 0.375, 0.9375, 0.3125, 0.9688, 0.25, 0.9687, 0.3125, 0.9375, 0.3125, 0.9375, 0.25, 0.9687, 0.1875, 0.9688, 0.25, 0.9375, 0.25, 0.9375, 0.1875, 0.9687, 0.125, 0.9687, 0.1875, 0.9375, 0.1875, 0.9375, 0.125, 0.9375, 0.25, 0.9375, 0.3125, 0.9062, 0.3125, 0.9062, 0.25, 0.9375, 0.1875, 0.9375, 0.25, 0.9062, 0.25, 0.9062, 0.1875, 0.9375, 0.125, 0.9375, 0.1875, 0.9062, 0.1875, 0.9062, 0.125, 0.9375, 0.0625, 0.9375, 0.125, 0.9062, 0.125, 0.9062, 0.0625, 0.9219, 0.0, 0.9375, 0.0625, 0.9062, 0.0625, 0.8165, 0.5, 0.8017, 0.5, 0.6176, 0.5, 0.6619, 0.5, 0.9375, 0.375, 0.9375, 0.4375, 0.9062, 0.4375, 0.9062, 0.375, 0.9375, 0.3125, 0.9375, 0.375, 0.9062, 0.375, 0.9062, 0.3125, 0.8906, 0.0, 0.9062, 0.0625, 0.875, 0.0625, 0.8064, 0.5, 0.8165, 0.5, 0.6619, 0.5, 0.6793, 0.5, 0.9062, 0.375, 0.9062, 0.4375, 0.875, 0.4375, 0.875, 0.375, 0.9062, 0.3125, 0.9062, 0.375, 0.875, 0.375, 0.875, 0.3125, 0.9062, 0.25, 0.9062, 0.3125, 0.875, 0.3125, 0.875, 0.25, 0.9062, 0.1875, 0.9062, 0.25, 0.875, 0.25, 0.875, 0.1875, 0.9062, 0.125, 0.9062, 0.1875, 0.875, 0.1875, 0.875, 0.125, 0.9062, 0.0625, 0.9062, 0.125, 0.875, 0.125, 0.875, 0.0625, 0.875, 0.1875, 0.875, 0.25, 0.8438, 0.25, 0.8437, 0.1875, 0.875, 0.125, 0.875, 0.1875, 0.8437, 0.1875, 0.8438, 0.125, 0.875, 0.0625, 0.875, 0.125, 0.8438, 0.125, 0.8438, 0.0625, 0.8594, 0.0, 0.875, 0.0625, 0.8438, 0.0625, 0.7853, 0.5, 0.8064, 0.5, 0.6793, 0.5, 0.6847, 0.5, 0.875, 0.375, 0.875, 0.4375, 0.8437, 0.4375, 0.8438, 0.375, 0.875, 0.3125, 0.875, 0.375, 0.8438, 0.375, 0.8437, 0.3125, 0.875, 0.25, 0.875, 0.3125, 0.8437, 0.3125, 0.8438, 0.25, 0.7584, 0.5, 0.7853, 0.5, 0.6847, 0.5, 0.685, 0.5, 0.8438, 0.375, 0.8437, 0.4375, 0.8125, 0.4375, 0.8125, 0.375, 0.8437, 0.3125, 0.8438, 0.375, 0.8125, 0.375, 0.8125, 0.3125, 0.8438, 0.25, 0.8437, 0.3125, 0.8125, 0.3125, 0.8125, 0.25, 0.8437, 0.1875, 0.8438, 0.25, 0.8125, 0.25, 0.8125, 0.1875, 0.8438, 0.125, 0.8437, 0.1875, 0.8125, 0.1875, 0.8125, 0.125, 0.8438, 0.0625, 0.8438, 0.125, 0.8125, 0.125, 0.8125, 0.0625, 0.8281, 0.0, 0.8438, 0.0625, 0.8125, 0.0625, 0.8125, 0.1875, 0.8125, 0.25, 0.7812, 0.25, 0.7812, 0.1875, 0.8125, 0.125, 0.8125, 0.1875, 0.7812, 0.1875, 0.7812, 0.125, 0.8125, 0.0625, 0.8125, 0.125, 0.7812, 0.125, 0.7812, 0.0625, 0.7969, 0.0, 0.8125, 0.0625, 0.7812, 0.0625, 0.7285, 0.5, 0.7584, 0.5, 0.685, 0.5, 0.6875, 0.5, 0.8125, 0.375, 0.8125, 0.4375, 0.7812, 0.4375, 0.7812, 0.375, 0.8125, 0.3125, 0.8125, 0.375, 0.7812, 0.375, 0.7812, 0.3125, 0.8125, 0.25, 0.8125, 0.3125, 0.7812, 0.3125, 0.7812, 0.25, 0.7812, 0.375, 0.7812, 0.4375, 0.75, 0.4375, 0.75, 0.375, 0.7812, 0.3125, 0.7812, 0.375, 0.75, 0.375, 0.75, 0.3125, 0.7812, 0.25, 0.7812, 0.3125, 0.75, 0.3125, 0.75, 0.25, 0.7812, 0.1875, 0.7812, 0.25, 0.75, 0.25, 0.75, 0.1875, 0.7812, 0.125, 0.7812, 0.1875, 0.75, 0.1875, 0.75, 0.125, 0.7812, 0.0625, 0.7812, 0.125, 0.75, 0.125, 0.75, 0.0625, 0.7656, 0.0, 0.7812, 0.0625, 0.75, 0.0625, 0.75, 0.4375, 0.75, 0.4796, 0.7188, 0.4796, 0.7188, 0.4375, 0.5, 0.4375, 0.5, 0.4796, 0.4688, 0.4796, 0.4688, 0.4375, 0.4375, 0.4375, 0.4375, 0.4796, 0.4062, 0.4796, 0.4062, 0.4375, 0.4062, 0.4375, 0.4062, 0.4796, 0.375, 0.4796, 0.375, 0.4375, 0.375, 0.4375, 0.375, 0.4796, 0.3437, 0.4796, 0.3438, 0.4375, 0.3438, 0.4375, 0.3437, 0.4796, 0.3125, 0.4796, 0.3125, 0.4375, 0.3125, 0.4375, 0.3125, 0.4796, 0.2812, 0.4796, 0.2812, 0.4375, 0.2812, 0.4375, 0.2812, 0.4796, 0.25, 0.4796, 0.25, 0.4375, 0.25, 0.4375, 0.25, 0.4796, 0.2187, 0.4796, 0.2188, 0.4375, 0.5312, 0.4375, 0.5312, 0.4796, 0.5, 0.4796, 0.5, 0.4375, 0.5271, 0.5, 0.5, 0.5, 0.4729, 0.5, 0.5, 0.5, 0.5, 0.5, 0.474, 0.5, 0.446, 0.5, 0.4729, 0.5, 0.474, 0.5, 0.4464, 0.5, 0.4185, 0.5, 0.446, 0.5, 0.4464, 0.5, 0.4149, 0.5, 0.3892, 0.5, 0.4185, 0.5, 0.4149, 0.5, 0.375, 0.5, 0.3561, 0.5, 0.3892, 0.5, 0.375, 0.5, 0.315, 0.5, 0.3125, 0.5, 0.3561, 0.5, 0.1875, 0.4375, 0.1875, 0.4796, 0.1562, 0.4796, 0.1562, 0.4375, 0.5625, 0.4375, 0.5625, 0.4796, 0.5312, 0.4796, 0.5312, 0.4375, 0.554, 0.5, 0.526, 0.5, 0.5, 0.5, 0.5271, 0.5, 0.526, 0.5, 0.5, 0.5, 0.474, 0.5, 0.5, 0.5, 0.5, 0.5, 0.4718, 0.5, 0.4464, 0.5, 0.474, 0.5, 0.4718, 0.5, 0.4375, 0.5, 0.4149, 0.5, 0.4464, 0.5, 0.4375, 0.5, 0.3906, 0.5, 0.375, 0.5, 0.4149, 0.5, 0.3906, 0.5, 0.3153, 0.5, 0.315, 0.5, 0.375, 0.5, 0.1562, 0.4375, 0.1562, 0.4796, 0.125, 0.4796, 0.125, 0.4375, 0.5938, 0.4375, 0.5938, 0.4796, 0.5625, 0.4796, 0.5625, 0.4375, 0.5815, 0.5, 0.5536, 0.5, 0.526, 0.5, 0.554, 0.5, 0.5536, 0.5, 0.5282, 0.5, 0.5, 0.5, 0.526, 0.5, 0.5282, 0.5, 0.5, 0.5, 0.4718, 0.5, 0.5, 0.5, 0.5, 0.5, 0.4637, 0.5, 0.4375, 0.5, 0.4718, 0.5, 0.4637, 0.5, 0.4107, 0.5, 0.3906, 0.5, 0.4375, 0.5, 0.4107, 0.5, 0.3207, 0.5, 0.3153, 0.5, 0.3906, 0.5, 0.125, 0.4375, 0.125, 0.4796, 0.09375, 0.4796, 0.09375, 0.4375, 0.625, 0.4375, 0.625, 0.4796, 0.5938, 0.4796, 0.5938, 0.4375, 0.6108, 0.5, 0.5851, 0.5, 0.5536, 0.5, 0.5815, 0.5, 0.5851, 0.5, 0.5625, 0.5, 0.5282, 0.5, 0.5536, 0.5, 0.5625, 0.5, 0.5363, 0.5, 0.5, 0.5, 0.5282, 0.5, 0.5363, 0.5, 0.5, 0.5, 0.4637, 0.5, 0.5, 0.5, 0.5, 0.5, 0.4427, 0.5, 0.4107, 0.5, 0.4637, 0.5, 0.4427, 0.5, 0.3381, 0.5, 0.3207, 0.5, 0.4107, 0.5, 0.09375, 0.4375, 0.09375, 0.4796, 0.0625, 0.4796, 0.0625, 0.4375, 0.6562, 0.4375, 0.6562, 0.4796, 0.625, 0.4796, 0.625, 0.4375, 0.6439, 0.5, 0.625, 0.5, 0.5851, 0.5, 0.6108, 0.5, 0.625, 0.5, 0.6094, 0.5, 0.5625, 0.5, 0.5851, 0.5, 0.6094, 0.5, 0.5893, 0.5, 0.5363, 0.5, 0.5625, 0.5, 0.5893, 0.5, 0.5573, 0.5, 0.5, 0.5, 0.5363, 0.5, 0.5573, 0.5, 0.5, 0.5, 0.4427, 0.5, 0.5, 0.5, 0.5, 0.5, 0.3824, 0.5, 0.3381, 0.5, 0.4427, 0.5, 0.0625, 0.4375, 0.0625, 0.4796, 0.03125, 0.4796, 0.03125, 0.4375, 0.6875, 0.4375, 0.6875, 0.4796, 0.6562, 0.4796, 0.6562, 0.4375, 0.6875, 0.5, 0.685, 0.5, 0.625, 0.5, 0.6439, 0.5, 0.685, 0.5, 0.6847, 0.5, 0.6094, 0.5, 0.625, 0.5, 0.6847, 0.5, 0.6793, 0.5, 0.5893, 0.5, 0.6094, 0.5, 0.6793, 0.5, 0.6619, 0.5, 0.5573, 0.5, 0.5893, 0.5, 0.6619, 0.5, 0.6176, 0.5, 0.5, 0.5, 0.5573, 0.5, 0.6176, 0.5, 0.5, 0.5, 0.3824, 0.5, 0.5, 0.5, 0.03125, 0.4375, 0.03125, 0.4796, 0.0, 0.4796, 0.0, 0.4375, 0.7188, 0.4375, 0.7188, 0.4796, 0.6875, 0.4796, 0.6875, 0.4375, 0.8125, 0.4375, 0.8125, 0.4796, 0.7812, 0.4796, 0.7812, 0.4375, 0.8437, 0.4375, 0.8437, 0.4796, 0.8125, 0.4796, 0.8125, 0.4375, 0.875, 0.4375, 0.875, 0.4796, 0.8437, 0.4796, 0.8437, 0.4375, 0.9062, 0.4375, 0.9062, 0.4796, 0.875, 0.4796, 0.875, 0.4375, 0.9375, 0.4375, 0.9375, 0.4796, 0.9062, 0.4796, 0.9062, 0.4375, 1.0, 0.4375, 1.0, 0.4796, 0.9687, 0.4796, 0.9687, 0.4375, 0.7173, 0.5, 0.7002, 0.5, 0.7188, 0.4796, 0.75, 0.4796, 0.6875, 0.4796, 0.7188, 0.4796, 0.7002, 0.5, 0.6671, 0.5, 0.6562, 0.4796, 0.6875, 0.4796, 0.6671, 0.5, 0.6373, 0.5, 0.6373, 0.5, 0.6075, 0.5, 0.625, 0.4796, 0.6562, 0.4796, 0.5938, 0.4796, 0.625, 0.4796, 0.6075, 0.5, 0.5772, 0.5, 0.5772, 0.5, 0.5459, 0.5, 0.5625, 0.4796, 0.5938, 0.4796, 0.5312, 0.4796, 0.5625, 0.4796, 0.5459, 0.5, 0.5127, 0.5, 0.5, 0.4796, 0.5312, 0.4796, 0.5127, 0.5, 0.4983, 0.5, 0.4688, 0.4796, 0.5, 0.4796, 0.4983, 0.5, 0.4863, 0.5, 0.4375, 0.4796, 0.4688, 0.4796, 0.4863, 0.5, 0.4525, 0.5, 0.4062, 0.4796, 0.4375, 0.4796, 0.4525, 0.5, 0.4209, 0.5, 0.375, 0.4796, 0.4062, 0.4796, 0.4209, 0.5, 0.3903, 0.5, 0.3437, 0.4796, 0.375, 0.4796, 0.3903, 0.5, 0.3604, 0.5, 0.3125, 0.4796, 0.3437, 0.4796, 0.3604, 0.5, 0.331, 0.5, 0.2812, 0.4796, 0.3125, 0.4796, 0.331, 0.5, 0.2988, 0.5, 0.25, 0.4796, 0.2812, 0.4796, 0.2988, 0.5, 0.2861, 0.5, 0.2861, 0.5, 0.2745, 0.5, 0.2187, 0.4796, 0.25, 0.4796, 0.1875, 0.4796, 0.2187, 0.4796, 0.2745, 0.5, 0.2473, 0.5, 0.1562, 0.4796, 0.1875, 0.4796, 0.2473, 0.5, 0.2226, 0.5, 0.125, 0.4796, 0.1562, 0.4796, 0.2226, 0.5, 0.2036, 0.5, 0.09375, 0.4796, 0.125, 0.4796, 0.2036, 0.5, 0.1956, 0.5, 0.0625, 0.4796, 0.09375, 0.4796, 0.1956, 0.5, 0.2125, 0.5, 0.03125, 0.4796, 0.0625, 0.4796, 0.2125, 0.5, 0.3101, 0.5, 0.0, 0.4796, 0.03125, 0.4796, 0.3101, 0.5, 0.3756, 0.5, 0.9687, 0.4796, 1.0, 0.4796, 0.9984, 0.5, 0.9865, 0.5, 0.9375, 0.4796, 0.9687, 0.4796, 0.7049, 0.5, 0.8017, 0.5, 0.9062, 0.4796, 0.9375, 0.4796, 0.8017, 0.5, 0.8165, 0.5, 0.8165, 0.5, 0.8064, 0.5, 0.875, 0.4796, 0.9062, 0.4796, 0.8437, 0.4796, 0.875, 0.4796, 0.8064, 0.5, 0.7853, 0.5, 0.7853, 0.5, 0.7584, 0.5, 0.8125, 0.4796, 0.8437, 0.4796, 0.7812, 0.4796, 0.8125, 0.4796, 0.7584, 0.5, 0.7285, 0.5, 0.75, 0.4796, 0.7812, 0.4796, 0.7285, 0.5, 0.7173, 0.5, 0.7812, 0.4375, 0.7812, 0.4796, 0.75, 0.4796, 0.75, 0.4375])
me_sphere.update()
me_sphere_001 = bpy.data.meshes.new('Sphere.001')
me_sphere_001.from_pydata([(0.0, 0.5556, 0.9671), (-0.0002844, 0.8317, 0.5514), (-0.0008427, 0.9814, -0.02245), (1.822e-05, 1.0, -0.18), (0.03806, 0.1913, 1.173), (0.07466, 0.3753, 1.095), (0.1084, 0.5449, 0.9671), (0.1379, 0.6935, 0.7952), (0.1617, 0.8158, 0.5358), (0.1785, 0.9072, 0.1732), (0.1902, 0.9627, -0.03724), (0.1951, 0.9808, -0.1815), (0.07466, 0.1802, 1.173), (0.1464, 0.3536, 1.095), (0.2126, 0.5133, 0.9671), (0.2706, 0.6533, 0.7952), (0.3178, 0.7684, 0.5533), (0.3521, 0.8545, 0.2111), (0.3743, 0.9068, -0.01982), (0.3827, 0.9239, -0.1836), (0.1084, 0.1622, 1.173), (0.2126, 0.3182, 1.095), (0.3087, 0.4619, 0.9671), (0.3928, 0.5879, 0.7952), (0.4619, 0.6914, 0.5789), (0.5155, 0.7698, 0.2784), (0.5498, 0.8181, 0.01565), (0.5572, 0.8321, -0.1871), (0.1379, 0.1379, 1.173), (0.2706, 0.2706, 1.095), (0.3928, 0.3928, 0.9671), (0.5, 0.5, 0.7952), (0.5929, 0.5898, 0.5742), (0.6724, 0.6607, 0.293), (0.7111, 0.7004, 0.03406), (0.7066, 0.7069, -0.1822), (0.1622, 0.1084, 1.173), (0.3182, 0.2126, 1.095), (0.4619, 0.3087, 0.9671), (0.5879, 0.3928, 0.7952), (0.7081, 0.4683, 0.5465), (0.8045, 0.5271, 0.2617), (0.842, 0.555, 0.02555), (0.8231, 0.5524, -0.1625), (0.0, 0.0, 1.2), (0.1802, 0.07466, 1.173), (0.3536, 0.1464, 1.095), (0.5133, 0.2126, 0.9671), (0.6535, 0.2707, 0.7948), (0.7916, 0.3271, 0.5307), (0.8982, 0.3706, 0.2422), (0.9361, 0.3868, 0.01731), (0.9096, 0.3772, -0.1485), (0.1913, 0.03806, 1.173), (0.3753, 0.07466, 1.095), (0.5449, 0.1084, 0.9671), (0.6935, 0.138, 0.7952), (0.8355, 0.1698, 0.5389), (0.9465, 0.1957, 0.252), (0.9903, 0.2022, 0.02109), (0.9699, 0.1909, -0.1565), (0.1951, -1.118e-08, 1.173), (0.3827, -2.235e-08, 1.095), (0.5556, -5.215e-08, 0.9671), (0.7071, 1.49e-08, 0.7952), (0.8403, 0.003373, 0.5651), (0.9494, 0.009754, 0.2869), (1.002, 0.008168, 0.03741), (0.9975, -0.0009387, -0.1762), (0.1913, -0.03806, 1.173), (0.3753, -0.07466, 1.095), (0.5449, -0.1084, 0.9671), (0.6935, -0.1379, 0.7952), (0.8156, -0.1622, 0.5855), (0.9136, -0.1774, 0.3294), (0.9717, -0.1876, 0.06486), (0.9827, -0.1944, -0.1864), (0.1802, -0.07466, 1.173), (0.3536, -0.1464, 1.095), (0.5133, -0.2126, 0.9671), (0.6533, -0.2706, 0.7952), (0.7682, -0.3182, 0.5858), (0.8536, -0.3536, 0.3469), (0.9064, -0.3752, 0.08709), (0.9241, -0.3826, -0.1825), (0.1622, -0.1084, 1.173), (0.3182, -0.2126, 1.095), (0.4619, -0.3087, 0.9671), (0.5879, -0.3928, 0.7952), (0.6913, -0.4619, 0.5858), (0.7682, -0.5133, 0.3469), (0.8155, -0.5449, 0.08767), (0.8315, -0.5556, -0.1819), (0.1379, -0.1379, 1.173), (0.2706, -0.2706, 1.095), (0.3928, -0.3928, 0.9671), (0.5, -0.5, 0.7952), (0.5879, -0.5879, 0.5858), (0.6533, -0.6533, 0.3469), (0.6935, -0.6935, 0.08767), (0.7071, -0.7071, -0.1819), (0.1084, -0.1622, 1.173), (0.2126, -0.3182, 1.095), (0.3087, -0.4619, 0.9671), (0.3928, -0.5879, 0.7952), (0.4619, -0.6913, 0.5858), (0.5133, -0.7682, 0.3469), (0.5449, -0.8155, 0.08767), (0.5556, -0.8315, -0.1819), (0.07466, -0.1802, 1.173), (0.1464, -0.3536, 1.095), (0.2126, -0.5133, 0.9671), (0.2706, -0.6533, 0.7952), (0.3182, -0.7682, 0.5858), (0.3536, -0.8536, 0.3469), (0.3753, -0.9061, 0.08767), (0.3827, -0.9239, -0.1819), (0.03806, -0.1913, 1.173), (0.07466, -0.3753, 1.095), (0.1084, -0.5449, 0.9671), (0.1379, -0.6935, 0.7952), (0.1622, -0.8155, 0.5858), (0.1802, -0.9061, 0.3469), (0.1913, -0.9619, 0.08767), (0.1951, -0.9808, -0.1819), (-7.451e-09, -0.1951, 1.173), (-5.215e-08, -0.3827, 1.095), (-9.686e-08, -0.5556, 0.9671), (-1.49e-08, -0.7071, 0.7952), (-1.043e-07, -0.8315, 0.5858), (2.98e-08, -0.9239, 0.3469), (-1.341e-07, -0.9808, 0.08767), (-3.278e-07, -1.0, -0.1819), (-0.03806, -0.1913, 1.173), (-0.07466, -0.3753, 1.095), (-0.1084, -0.5449, 0.9671), (-0.1379, -0.6935, 0.7952), (-0.1622, -0.8155, 0.5858), (-0.1802, -0.9061, 0.3469), (-0.1913, -0.9619, 0.08767), (-0.1951, -0.9808, -0.1819), (-0.07466, -0.1802, 1.173), (-0.1464, -0.3536, 1.095), (-0.2126, -0.5133, 0.9671), (-0.2706, -0.6533, 0.7952), (-0.3182, -0.7682, 0.5858), (-0.3536, -0.8536, 0.3469), (-0.3753, -0.9061, 0.08767), (-0.3827, -0.9239, -0.1819), (-0.1084, -0.1622, 1.173), (-0.2126, -0.3182, 1.095), (-0.3087, -0.4619, 0.9671), (-0.3928, -0.5879, 0.7952), (-0.4619, -0.6913, 0.5858), (-0.5133, -0.7682, 0.3469), (-0.5449, -0.8155, 0.08767), (-0.5556, -0.8315, -0.1819), (-0.1379, -0.1379, 1.173), (-0.2706, -0.2706, 1.095), (-0.3928, -0.3928, 0.9671), (-0.5, -0.5, 0.7952), (-0.5879, -0.5879, 0.5858), (-0.6533, -0.6533, 0.3469), (-0.6935, -0.6935, 0.08767), (-0.7071, -0.7071, -0.1819), (-0.1622, -0.1084, 1.173), (-0.3182, -0.2126, 1.095), (-0.4619, -0.3087, 0.9671), (-0.5879, -0.3928, 0.7952), (-0.6913, -0.4619, 0.5858), (-0.7682, -0.5133, 0.3469), (-0.8155, -0.5449, 0.08767), (-0.8315, -0.5556, -0.1819), (-0.1802, -0.07466, 1.173), (-0.3536, -0.1464, 1.095), (-0.5133, -0.2126, 0.9671), (-0.6533, -0.2706, 0.7952), (-0.7682, -0.3182, 0.5858), (-0.8536, -0.3536, 0.3469), (-0.9061, -0.3753, 0.08767), (-0.9239, -0.3827, -0.1819), (-0.1913, -0.03806, 1.173), (-0.3753, -0.07466, 1.095), (-0.5449, -0.1084, 0.9671), (-0.6935, -0.1379, 0.7952), (-0.8155, -0.1622, 0.5858), (-0.9061, -0.1802, 0.3469), (-0.9619, -0.1913, 0.08767), (-0.9808, -0.1951, -0.1819), (-0.1951, 1.863e-08, 1.173), (-0.3827, 5.215e-08, 1.095), (-0.5556, 1.49e-07, 0.9671), (-0.7071, 2.98e-08, 0.7952), (-0.8315, 1.639e-07, 0.5858), (-0.9239, 1.49e-08, 0.3469), (-0.9808, 2.682e-07, 0.08767), (-1.0, 4.47e-07, -0.1819), (-0.1913, 0.03806, 1.173), (-0.3753, 0.07466, 1.095), (-0.5449, 0.1084, 0.9671), (-0.6935, 0.1379, 0.7952), (-0.8155, 0.1622, 0.5858), (-0.9061, 0.1802, 0.3469), (-0.9619, 0.1913, 0.08767), (-0.9808, 0.1951, -0.1819), (-0.1802, 0.07466, 1.173), (-0.3536, 0.1464, 1.095), (-0.5133, 0.2126, 0.9671), (-0.6533, 0.2706, 0.7952), (-0.7682, 0.3182, 0.5858), (-0.8536, 0.3536, 0.3469), (-0.9061, 0.3753, 0.08666), (-0.9239, 0.3827, -0.1819), (-0.1622, 0.1084, 1.173), (-0.3182, 0.2126, 1.095), (-0.4619, 0.3087, 0.9671), (-0.5879, 0.3928, 0.7952), (-0.6913, 0.4619, 0.5858), (-0.7682, 0.5133, 0.3448), (-0.8155, 0.5449, 0.0832), (-0.8315, 0.5556, -0.1819), (-0.1379, 0.1379, 1.173), (-0.2706, 0.2706, 1.095), (-0.3928, 0.3928, 0.9671), (-0.5, 0.5, 0.7952), (-0.5879, 0.5879, 0.5858), (-0.6533, 0.6533, 0.3429), (-0.6935, 0.6935, 0.0813), (-0.7071, 0.7071, -0.1819), (-0.1084, 0.1622, 1.173), (-0.2126, 0.3182, 1.095), (-0.3087, 0.4619, 0.9671), (-0.3928, 0.5879, 0.7952), (-0.4619, 0.6913, 0.5858), (-0.5133, 0.7682, 0.3443), (-0.5449, 0.8155, 0.08027), (-0.5556, 0.8315, -0.1819), (-0.07466, 0.1802, 1.173), (-0.1464, 0.3536, 1.095), (-0.2126, 0.5133, 0.9671), (-0.2706, 0.6533, 0.7952), (-0.3182, 0.7682, 0.5858), (-0.3536, 0.8536, 0.3317), (-0.3754, 0.9062, 0.06061), (-0.3827, 0.9239, -0.1813), (-0.03806, 0.1913, 1.173), (-0.07466, 0.3753, 1.095), (-0.1084, 0.5449, 0.9671), (-0.1379, 0.6935, 0.7952), (-0.1623, 0.8155, 0.5778), (-0.1807, 0.9065, 0.2738), (-0.1918, 0.9623, 0.01776), (-0.1951, 0.9808, -0.1801), (1.49e-08, 0.1951, 1.173), (6.706e-08, 0.3827, 1.095), (8.941e-08, 0.7071, 0.7952), (-0.001251, 0.9247, 0.2015), (0.9352, 0.009536, -0.1886), (0.8516, 0.2119, -0.1946), (0.7362, 0.4053, -0.2066), (0.5864, 0.5796, -0.2028), (0.4043, 0.7269, -0.1905), (0.2098, 0.8462, -0.1839), (0.00848, 0.9323, -0.1799), (0.8475, -0.1829, -0.1964), (0.741, 0.02355, -0.2211), (0.6003, 0.2255, -0.2234), (0.4201, 0.4112, -0.1964), (0.217, 0.5774, -0.1891), (0.01717, 0.7243, -0.1824), (-0.1852, 0.8413, -0.1788), (0.7134, -0.3764, -0.1822), (0.5714, -0.1823, -0.1935), (0.4038, 0.01654, -0.1911), (0.2105, 0.2101, -0.1849), (0.01371, 0.3964, -0.183), (-0.1842, 0.5664, -0.1793), (-0.3764, 0.7133, -0.1798), (0.5556, -0.5556, -0.1819), (0.3827, -0.3827, -0.1821), (0.1951, -0.1951, -0.1826), (6.99e-06, 1.734e-05, -0.1819), (-0.195, 0.1951, -0.1809), (-0.3826, 0.3827, -0.1791), (-0.5556, 0.5556, -0.1817), (0.3765, -0.7133, -0.1819), (0.1842, -0.5664, -0.1819), (-0.01371, -0.3964, -0.1818), (-0.2097, -0.2098, -0.1814), (-0.3964, -0.01371, -0.181), (-0.5664, 0.1842, -0.1816), (-0.7133, 0.3765, -0.1819), (0.1852, -0.8413, -0.1819), (-0.01718, -0.7243, -0.1819), (-0.2168, -0.5773, -0.1819), (-0.4059, -0.4059, -0.1819), (-0.5773, -0.2168, -0.1819), (-0.7243, -0.01718, -0.1819), (-0.8413, 0.1852, -0.1819), (-0.008461, -0.9323, -0.1819), (-0.2098, -0.8462, -0.1819), (-0.4013, -0.7257, -0.1819), (-0.5755, -0.5755, -0.1819), (-0.7257, -0.4013, -0.1819), (-0.8462, -0.2098, -0.1819), (-0.9323, -0.00846, -0.1819)], [], [(254, 253, 4, 5), (0, 254, 5, 6), (255, 0, 6, 7), (1, 255, 7, 8), (256, 1, 8, 9), (2, 256, 9, 10), (3, 2, 10, 11), (253, 44, 4), (11, 10, 18, 19), (4, 44, 12), (5, 4, 12, 13), (6, 5, 13, 14), (7, 6, 14, 15), (8, 7, 15, 16), (9, 8, 16, 17), (10, 9, 17, 18), (16, 15, 23, 24), (17, 16, 24, 25), (18, 17, 25, 26), (19, 18, 26, 27), (12, 44, 20), (13, 12, 20, 21), (14, 13, 21, 22), (15, 14, 22, 23), (20, 44, 28), (21, 20, 28, 29), (22, 21, 29, 30), (23, 22, 30, 31), (24, 23, 31, 32), (25, 24, 32, 33), (26, 25, 33, 34), (27, 26, 34, 35), (32, 31, 39, 40), (33, 32, 40, 41), (34, 33, 41, 42), (35, 34, 42, 43), (28, 44, 36), (29, 28, 36, 37), (30, 29, 37, 38), (31, 30, 38, 39), (37, 36, 45, 46), (38, 37, 46, 47), (39, 38, 47, 48), (40, 39, 48, 49), (41, 40, 49, 50), (42, 41, 50, 51), (43, 42, 51, 52), (36, 44, 45), (50, 49, 57, 58), (51, 50, 58, 59), (52, 51, 59, 60), (45, 44, 53), (46, 45, 53, 54), (47, 46, 54, 55), (48, 47, 55, 56), (49, 48, 56, 57), (55, 54, 62, 63), (56, 55, 63, 64), (57, 56, 64, 65), (58, 57, 65, 66), (59, 58, 66, 67), (60, 59, 67, 68), (53, 44, 61), (54, 53, 61, 62), (67, 66, 74, 75), (68, 67, 75, 76), (61, 44, 69), (62, 61, 69, 70), (63, 62, 70, 71), (64, 63, 71, 72), (65, 64, 72, 73), (66, 65, 73, 74), (71, 70, 78, 79), (72, 71, 79, 80), (73, 72, 80, 81), (74, 73, 81, 82), (75, 74, 82, 83), (76, 75, 83, 84), (69, 44, 77), (70, 69, 77, 78), (83, 82, 90, 91), (84, 83, 91, 92), (77, 44, 85), (78, 77, 85, 86), (79, 78, 86, 87), (80, 79, 87, 88), (81, 80, 88, 89), (82, 81, 89, 90), (88, 87, 95, 96), (89, 88, 96, 97), (90, 89, 97, 98), (91, 90, 98, 99), (92, 91, 99, 100), (85, 44, 93), (86, 85, 93, 94), (87, 86, 94, 95), (100, 99, 107, 108), (93, 44, 101), (94, 93, 101, 102), (95, 94, 102, 103), (96, 95, 103, 104), (97, 96, 104, 105), (98, 97, 105, 106), (99, 98, 106, 107), (104, 103, 111, 112), (105, 104, 112, 113), (106, 105, 113, 114), (107, 106, 114, 115), (108, 107, 115, 116), (101, 44, 109), (102, 101, 109, 110), (103, 102, 110, 111), (116, 115, 123, 124), (109, 44, 117), (110, 109, 117, 118), (111, 110, 118, 119), (112, 111, 119, 120), (113, 112, 120, 121), (114, 113, 121, 122), (115, 114, 122, 123), (121, 120, 128, 129), (122, 121, 129, 130), (123, 122, 130, 131), (124, 123, 131, 132), (117, 44, 125), (118, 117, 125, 126), (119, 118, 126, 127), (120, 119, 127, 128), (126, 125, 133, 134), (127, 126, 134, 135), (128, 127, 135, 136), (129, 128, 136, 137), (130, 129, 137, 138), (131, 130, 138, 139), (132, 131, 139, 140), (125, 44, 133), (138, 137, 145, 146), (139, 138, 146, 147), (140, 139, 147, 148), (133, 44, 141), (134, 133, 141, 142), (135, 134, 142, 143), (136, 135, 143, 144), (137, 136, 144, 145), (142, 141, 149, 150), (143, 142, 150, 151), (144, 143, 151, 152), (145, 144, 152, 153), (146, 145, 153, 154), (147, 146, 154, 155), (148, 147, 155, 156), (141, 44, 149), (154, 153, 161, 162), (155, 154, 162, 163), (156, 155, 163, 164), (149, 44, 157), (150, 149, 157, 158), (151, 150, 158, 159), (152, 151, 159, 160), (153, 152, 160, 161), (159, 158, 166, 167), (160, 159, 167, 168), (161, 160, 168, 169), (162, 161, 169, 170), (163, 162, 170, 171), (164, 163, 171, 172), (157, 44, 165), (158, 157, 165, 166), (171, 170, 178, 179), (172, 171, 179, 180), (165, 44, 173), (166, 165, 173, 174), (167, 166, 174, 175), (168, 167, 175, 176), (169, 168, 176, 177), (170, 169, 177, 178), (175, 174, 182, 183), (176, 175, 183, 184), (177, 176, 184, 185), (178, 177, 185, 186), (179, 178, 186, 187), (180, 179, 187, 188), (173, 44, 181), (174, 173, 181, 182), (187, 186, 194, 195), (188, 187, 195, 196), (181, 44, 189), (182, 181, 189, 190), (183, 182, 190, 191), (184, 183, 191, 192), (185, 184, 192, 193), (186, 185, 193, 194), (192, 191, 199, 200), (193, 192, 200, 201), (194, 193, 201, 202), (195, 194, 202, 203), (196, 195, 203, 204), (189, 44, 197), (190, 189, 197, 198), (191, 190, 198, 199), (204, 203, 211, 212), (197, 44, 205), (198, 197, 205, 206), (199, 198, 206, 207), (200, 199, 207, 208), (201, 200, 208, 209), (202, 201, 209, 210), (203, 202, 210, 211), (209, 208, 216, 217), (210, 209, 217, 218), (211, 210, 218, 219), (212, 211, 219, 220), (205, 44, 213), (206, 205, 213, 214), (207, 206, 214, 215), (208, 207, 215, 216), (213, 44, 221), (214, 213, 221, 222), (215, 214, 222, 223), (216, 215, 223, 224), (217, 216, 224, 225), (218, 217, 225, 226), (219, 218, 226, 227), (220, 219, 227, 228), (225, 224, 232, 233), (226, 225, 233, 234), (227, 226, 234, 235), (228, 227, 235, 236), (221, 44, 229), (222, 221, 229, 230), (223, 222, 230, 231), (224, 223, 231, 232), (230, 229, 237, 238), (231, 230, 238, 239), (232, 231, 239, 240), (233, 232, 240, 241), (234, 233, 241, 242), (235, 234, 242, 243), (236, 235, 243, 244), (229, 44, 237), (242, 241, 249, 250), (243, 242, 250, 251), (244, 243, 251, 252), (237, 44, 245), (238, 237, 245, 246), (239, 238, 246, 247), (240, 239, 247, 248), (241, 240, 248, 249), (246, 245, 253, 254), (247, 246, 254, 0), (248, 247, 0, 255), (249, 248, 255, 1), (250, 249, 1, 256), (251, 250, 256, 2), (252, 251, 2, 3), (245, 44, 253), (68, 76, 257, 60), (76, 84, 264, 257), (84, 92, 271, 264), (92, 100, 278, 271), (100, 108, 285, 278), (108, 116, 292, 285), (116, 124, 299, 292), (124, 132, 140, 299), (60, 257, 258, 52), (257, 264, 265, 258), (264, 271, 272, 265), (271, 278, 279, 272), (278, 285, 286, 279), (285, 292, 293, 286), (292, 299, 300, 293), (299, 140, 148, 300), (52, 258, 259, 43), (258, 265, 266, 259), (265, 272, 273, 266), (272, 279, 280, 273), (279, 286, 287, 280), (286, 293, 294, 287), (293, 300, 301, 294), (300, 148, 156, 301), (43, 259, 260, 35), (259, 266, 267, 260), (266, 273, 274, 267), (273, 280, 281, 274), (280, 287, 288, 281), (287, 294, 295, 288), (294, 301, 302, 295), (301, 156, 164, 302), (35, 260, 261, 27), (260, 267, 268, 261), (267, 274, 275, 268), (274, 281, 282, 275), (281, 288, 289, 282), (288, 295, 296, 289), (295, 302, 303, 296), (302, 164, 172, 303), (27, 261, 262, 19), (261, 268, 269, 262), (268, 275, 276, 269), (275, 282, 283, 276), (282, 289, 290, 283), (289, 296, 297, 290), (296, 303, 304, 297), (303, 172, 180, 304), (19, 262, 263, 11), (262, 269, 270, 263), (269, 276, 277, 270), (276, 283, 284, 277), (283, 290, 291, 284), (290, 297, 298, 291), (297, 304, 305, 298), (304, 180, 188, 305), (11, 263, 252, 3), (263, 270, 244, 252), (270, 277, 236, 244), (277, 284, 228, 236), (284, 291, 220, 228), (291, 298, 212, 220), (298, 305, 204, 212), (305, 188, 196, 204)])
me_sphere_001.polygons.foreach_set('use_smooth', [True] * 320)
_uv = me_sphere_001.uv_layers.new(name='UVMap')
_uv.uv.foreach_set('vector', [0.1251, 0.75, 0.06256, 0.75, 0.06256, 0.7187, 0.1251, 0.7187, 0.1875, 0.75, 0.1251, 0.75, 0.1251, 0.7187, 0.1875, 0.7187, 0.25, 0.75, 0.1875, 0.75, 0.1875, 0.7187, 0.25, 0.7187, 0.3125, 0.75, 0.25, 0.75, 0.25, 0.7187, 0.3125, 0.7187, 0.375, 0.75, 0.3125, 0.75, 0.3125, 0.7187, 0.375, 0.7187, 0.4375, 0.75, 0.375, 0.75, 0.375, 0.7187, 0.4375, 0.7187, 0.5, 0.75, 0.4375, 0.75, 0.4375, 0.7187, 0.5, 0.7187, 0.06256, 0.75, 7.069e-05, 0.7343, 0.06256, 0.7187, 0.5, 0.7187, 0.4375, 0.7187, 0.4375, 0.6875, 0.5, 0.6875, 0.06256, 0.7187, 7.069e-05, 0.7031, 0.06256, 0.6875, 0.1251, 0.7187, 0.06256, 0.7187, 0.06256, 0.6875, 0.1251, 0.6875, 0.1875, 0.7187, 0.1251, 0.7187, 0.1251, 0.6875, 0.1875, 0.6875, 0.25, 0.7187, 0.1875, 0.7187, 0.1875, 0.6875, 0.25, 0.6875, 0.3125, 0.7187, 0.25, 0.7187, 0.25, 0.6875, 0.3125, 0.6875, 0.375, 0.7187, 0.3125, 0.7187, 0.3125, 0.6875, 0.375, 0.6875, 0.4375, 0.7187, 0.375, 0.7187, 0.375, 0.6875, 0.4375, 0.6875, 0.3125, 0.6875, 0.25, 0.6875, 0.25, 0.6562, 0.3125, 0.6562, 0.375, 0.6875, 0.3125, 0.6875, 0.3125, 0.6562, 0.375, 0.6562, 0.4375, 0.6875, 0.375, 0.6875, 0.375, 0.6562, 0.4375, 0.6562, 0.5, 0.6875, 0.4375, 0.6875, 0.4375, 0.6562, 0.5, 0.6562, 0.06256, 0.6875, 7.069e-05, 0.6719, 0.06256, 0.6562, 0.1251, 0.6875, 0.06256, 0.6875, 0.06256, 0.6562, 0.1251, 0.6562, 0.1875, 0.6875, 0.1251, 0.6875, 0.1251, 0.6562, 0.1875, 0.6562, 0.25, 0.6875, 0.1875, 0.6875, 0.1875, 0.6562, 0.25, 0.6562, 0.06256, 0.6562, 7.069e-05, 0.6406, 0.06256, 0.625, 0.1251, 0.6562, 0.06256, 0.6562, 0.06256, 0.625, 0.1251, 0.625, 0.1875, 0.6562, 0.1251, 0.6562, 0.1251, 0.625, 0.1875, 0.625, 0.25, 0.6562, 0.1875, 0.6562, 0.1875, 0.625, 0.25, 0.625, 0.3125, 0.6562, 0.25, 0.6562, 0.25, 0.625, 0.3125, 0.625, 0.375, 0.6562, 0.3125, 0.6562, 0.3125, 0.625, 0.375, 0.625, 0.4375, 0.6562, 0.375, 0.6562, 0.375, 0.625, 0.4375, 0.625, 0.5, 0.6562, 0.4375, 0.6562, 0.4375, 0.625, 0.5, 0.625, 0.3125, 0.625, 0.25, 0.625, 0.25, 0.5937, 0.3125, 0.5937, 0.375, 0.625, 0.3125, 0.625, 0.3125, 0.5937, 0.375, 0.5937, 0.4375, 0.625, 0.375, 0.625, 0.375, 0.5937, 0.4375, 0.5937, 0.5, 0.625, 0.4375, 0.625, 0.4375, 0.5937, 0.5, 0.5937, 0.06256, 0.625, 7.069e-05, 0.6094, 0.06256, 0.5937, 0.1251, 0.625, 0.06256, 0.625, 0.06256, 0.5937, 0.1251, 0.5937, 0.1875, 0.625, 0.1251, 0.625, 0.1251, 0.5937, 0.1875, 0.5937, 0.25, 0.625, 0.1875, 0.625, 0.1875, 0.5937, 0.25, 0.5937, 0.1251, 0.5937, 0.06256, 0.5937, 0.06256, 0.5625, 0.1251, 0.5625, 0.1875, 0.5937, 0.1251, 0.5937, 0.1251, 0.5625, 0.1875, 0.5625, 0.25, 0.5937, 0.1875, 0.5937, 0.1875, 0.5625, 0.25, 0.5625, 0.3125, 0.5937, 0.25, 0.5937, 0.25, 0.5625, 0.3125, 0.5625, 0.375, 0.5937, 0.3125, 0.5937, 0.3125, 0.5625, 0.375, 0.5625, 0.4375, 0.5937, 0.375, 0.5937, 0.375, 0.5625, 0.4375, 0.5625, 0.5, 0.5937, 0.4375, 0.5937, 0.4375, 0.5625, 0.5, 0.5625, 0.06256, 0.5937, 7.069e-05, 0.5781, 0.06256, 0.5625, 0.375, 0.5625, 0.3125, 0.5625, 0.3125, 0.5312, 0.375, 0.5312, 0.4375, 0.5625, 0.375, 0.5625, 0.375, 0.5312, 0.4375, 0.5312, 0.5, 0.5625, 0.4375, 0.5625, 0.4375, 0.5312, 0.5, 0.5312, 0.06256, 0.5625, 7.069e-05, 0.5469, 0.06256, 0.5312, 0.1251, 0.5625, 0.06256, 0.5625, 0.06256, 0.5312, 0.1251, 0.5312, 0.1875, 0.5625, 0.1251, 0.5625, 0.1251, 0.5312, 0.1875, 0.5312, 0.25, 0.5625, 0.1875, 0.5625, 0.1875, 0.5312, 0.25, 0.5312, 0.3125, 0.5625, 0.25, 0.5625, 0.25, 0.5312, 0.3125, 0.5312, 0.1875, 0.5312, 0.1251, 0.5312, 0.1251, 0.5, 0.1875, 0.5, 0.25, 0.5312, 0.1875, 0.5312, 0.1875, 0.5, 0.25, 0.5, 0.3125, 0.5312, 0.25, 0.5312, 0.25, 0.5, 0.3125, 0.5, 0.375, 0.5312, 0.3125, 0.5312, 0.3125, 0.5, 0.375, 0.5, 0.4375, 0.5312, 0.375, 0.5312, 0.375, 0.5, 0.4375, 0.5, 0.5, 0.5312, 0.4375, 0.5312, 0.4375, 0.5, 0.5, 0.5, 0.06256, 0.5312, 7.069e-05, 0.5156, 0.06256, 0.5, 0.1251, 0.5312, 0.06256, 0.5312, 0.06256, 0.5, 0.1251, 0.5, 0.4375, 0.5, 0.375, 0.5, 0.375, 0.4688, 0.4375, 0.4688, 0.5, 0.5, 0.4375, 0.5, 0.4375, 0.4688, 0.5, 0.4688, 0.06256, 0.5, 7.069e-05, 0.4844, 0.06256, 0.4688, 0.1251, 0.5, 0.06256, 0.5, 0.06256, 0.4688, 0.1251, 0.4688, 0.1875, 0.5, 0.1251, 0.5, 0.1251, 0.4688, 0.1875, 0.4688, 0.25, 0.5, 0.1875, 0.5, 0.1875, 0.4688, 0.25, 0.4688, 0.3125, 0.5, 0.25, 0.5, 0.25, 0.4688, 0.3125, 0.4688, 0.375, 0.5, 0.3125, 0.5, 0.3125, 0.4688, 0.375, 0.4688, 0.1875, 0.4688, 0.1251, 0.4688, 0.1251, 0.4375, 0.1875, 0.4375, 0.25, 0.4688, 0.1875, 0.4688, 0.1875, 0.4375, 0.25, 0.4375, 0.3125, 0.4688, 0.25, 0.4688, 0.25, 0.4375, 0.3125, 0.4375, 0.375, 0.4688, 0.3125, 0.4688, 0.3125, 0.4375, 0.375, 0.4375, 0.4375, 0.4688, 0.375, 0.4688, 0.375, 0.4375, 0.4375, 0.4375, 0.5, 0.4688, 0.4375, 0.4688, 0.4375, 0.4375, 0.5, 0.4375, 0.06256, 0.4688, 7.069e-05, 0.4531, 0.06256, 0.4375, 0.1251, 0.4688, 0.06256, 0.4688, 0.06256, 0.4375, 0.1251, 0.4375, 0.4375, 0.4375, 0.375, 0.4375, 0.375, 0.4063, 0.4375, 0.4063, 0.5, 0.4375, 0.4375, 0.4375, 0.4375, 0.4063, 0.5, 0.4063, 0.06256, 0.4375, 7.069e-05, 0.4219, 0.06256, 0.4063, 0.1251, 0.4375, 0.06256, 0.4375, 0.06256, 0.4063, 0.1251, 0.4063, 0.1875, 0.4375, 0.1251, 0.4375, 0.1251, 0.4063, 0.1875, 0.4063, 0.25, 0.4375, 0.1875, 0.4375, 0.1875, 0.4063, 0.25, 0.4063, 0.3125, 0.4375, 0.25, 0.4375, 0.25, 0.4063, 0.3125, 0.4063, 0.375, 0.4375, 0.3125, 0.4375, 0.3125, 0.4063, 0.375, 0.4063, 0.25, 0.4063, 0.1875, 0.4063, 0.1875, 0.375, 0.25, 0.375, 0.3125, 0.4063, 0.25, 0.4063, 0.25, 0.375, 0.3125, 0.375, 0.375, 0.4063, 0.3125, 0.4063, 0.3125, 0.375, 0.375, 0.375, 0.4375, 0.4063, 0.375, 0.4063, 0.375, 0.375, 0.4375, 0.375, 0.5, 0.4063, 0.4375, 0.4063, 0.4375, 0.375, 0.5, 0.375, 0.06256, 0.4063, 7.069e-05, 0.3906, 0.06256, 0.375, 0.1251, 0.4063, 0.06256, 0.4063, 0.06256, 0.375, 0.1251, 0.375, 0.1875, 0.4063, 0.1251, 0.4063, 0.1251, 0.375, 0.1875, 0.375, 0.5, 0.375, 0.4375, 0.375, 0.4375, 0.3438, 0.5, 0.3438, 0.06256, 0.375, 7.069e-05, 0.3594, 0.06256, 0.3438, 0.1251, 0.375, 0.06256, 0.375, 0.06256, 0.3438, 0.1251, 0.3438, 0.1875, 0.375, 0.1251, 0.375, 0.1251, 0.3438, 0.1875, 0.3438, 0.25, 0.375, 0.1875, 0.375, 0.1875, 0.3438, 0.25, 0.3438, 0.3125, 0.375, 0.25, 0.375, 0.25, 0.3438, 0.3125, 0.3438, 0.375, 0.375, 0.3125, 0.375, 0.3125, 0.3438, 0.375, 0.3438, 0.4375, 0.375, 0.375, 0.375, 0.375, 0.3438, 0.4375, 0.3438, 0.25, 0.3438, 0.1875, 0.3438, 0.1875, 0.3125, 0.25, 0.3125, 0.3125, 0.3438, 0.25, 0.3438, 0.25, 0.3125, 0.3125, 0.3125, 0.375, 0.3438, 0.3125, 0.3438, 0.3125, 0.3125, 0.375, 0.3125, 0.4375, 0.3438, 0.375, 0.3438, 0.375, 0.3125, 0.4375, 0.3125, 0.5, 0.3438, 0.4375, 0.3438, 0.4375, 0.3125, 0.5, 0.3125, 0.06256, 0.3438, 7.069e-05, 0.3281, 0.06256, 0.3125, 0.1251, 0.3438, 0.06256, 0.3438, 0.06256, 0.3125, 0.1251, 0.3125, 0.1875, 0.3438, 0.1251, 0.3438, 0.1251, 0.3125, 0.1875, 0.3125, 0.5, 0.3125, 0.4375, 0.3125, 0.4375, 0.2813, 0.5, 0.2813, 0.06256, 0.3125, 7.069e-05, 0.2969, 0.06256, 0.2813, 0.1251, 0.3125, 0.06256, 0.3125, 0.06256, 0.2813, 0.1251, 0.2813, 0.1875, 0.3125, 0.1251, 0.3125, 0.1251, 0.2813, 0.1875, 0.2813, 0.25, 0.3125, 0.1875, 0.3125, 0.1875, 0.2813, 0.25, 0.2813, 0.3125, 0.3125, 0.25, 0.3125, 0.25, 0.2813, 0.3125, 0.2813, 0.375, 0.3125, 0.3125, 0.3125, 0.3125, 0.2813, 0.375, 0.2813, 0.4375, 0.3125, 0.375, 0.3125, 0.375, 0.2813, 0.4375, 0.2813, 0.3125, 0.2813, 0.25, 0.2813, 0.25, 0.25, 0.3125, 0.25, 0.375, 0.2813, 0.3125, 0.2813, 0.3125, 0.25, 0.375, 0.25, 0.4375, 0.2813, 0.375, 0.2813, 0.375, 0.25, 0.4375, 0.25, 0.5, 0.2813, 0.4375, 0.2813, 0.4375, 0.25, 0.5, 0.25, 0.06256, 0.2813, 7.069e-05, 0.2657, 0.06256, 0.25, 0.1251, 0.2813, 0.06256, 0.2813, 0.06256, 0.25, 0.1251, 0.25, 0.1875, 0.2813, 0.1251, 0.2813, 0.1251, 0.25, 0.1875, 0.25, 0.25, 0.2813, 0.1875, 0.2813, 0.1875, 0.25, 0.25, 0.25, 0.1251, 0.25, 0.06256, 0.25, 0.06256, 0.2188, 0.1251, 0.2188, 0.1875, 0.25, 0.1251, 0.25, 0.1251, 0.2188, 0.1875, 0.2188, 0.25, 0.25, 0.1875, 0.25, 0.1875, 0.2188, 0.25, 0.2188, 0.3125, 0.25, 0.25, 0.25, 0.25, 0.2188, 0.3125, 0.2188, 0.375, 0.25, 0.3125, 0.25, 0.3125, 0.2188, 0.375, 0.2188, 0.4375, 0.25, 0.375, 0.25, 0.375, 0.2188, 0.4375, 0.2188, 0.5, 0.25, 0.4375, 0.25, 0.4375, 0.2188, 0.5, 0.2188, 0.06256, 0.25, 7.069e-05, 0.2344, 0.06256, 0.2188, 0.375, 0.2188, 0.3125, 0.2188, 0.3125, 0.1875, 0.375, 0.1875, 0.4375, 0.2188, 0.375, 0.2188, 0.375, 0.1875, 0.4375, 0.1875, 0.5, 0.2188, 0.4375, 0.2188, 0.4375, 0.1875, 0.5, 0.1875, 0.06256, 0.2188, 7.069e-05, 0.2032, 0.06256, 0.1875, 0.1251, 0.2188, 0.06256, 0.2188, 0.06256, 0.1875, 0.1251, 0.1875, 0.1875, 0.2188, 0.1251, 0.2188, 0.1251, 0.1875, 0.1875, 0.1875, 0.25, 0.2188, 0.1875, 0.2188, 0.1875, 0.1875, 0.25, 0.1875, 0.3125, 0.2188, 0.25, 0.2188, 0.25, 0.1875, 0.3125, 0.1875, 0.1251, 0.1875, 0.06256, 0.1875, 0.06256, 0.1563, 0.1251, 0.1563, 0.1875, 0.1875, 0.1251, 0.1875, 0.1251, 0.1563, 0.1875, 0.1563, 0.25, 0.1875, 0.1875, 0.1875, 0.1875, 0.1563, 0.25, 0.1563, 0.3125, 0.1875, 0.25, 0.1875, 0.25, 0.1563, 0.3125, 0.1563, 0.375, 0.1875, 0.3125, 0.1875, 0.3125, 0.1563, 0.375, 0.1563, 0.4375, 0.1875, 0.375, 0.1875, 0.375, 0.1563, 0.4375, 0.1563, 0.5, 0.1875, 0.4375, 0.1875, 0.4375, 0.1563, 0.5, 0.1563, 0.06256, 0.1875, 7.069e-05, 0.1719, 0.06256, 0.1563, 0.375, 0.1563, 0.3125, 0.1563, 0.3125, 0.1251, 0.375, 0.1251, 0.4375, 0.1563, 0.375, 0.1563, 0.375, 0.1251, 0.4375, 0.1251, 0.5, 0.1563, 0.4375, 0.1563, 0.4375, 0.1251, 0.5, 0.1251, 0.06256, 0.1563, 7.069e-05, 0.1407, 0.06256, 0.1251, 0.1251, 0.1563, 0.06256, 0.1563, 0.06256, 0.1251, 0.1251, 0.1251, 0.1875, 0.1563, 0.1251, 0.1563, 0.1251, 0.1251, 0.1875, 0.1251, 0.25, 0.1563, 0.1875, 0.1563, 0.1875, 0.1251, 0.25, 0.1251, 0.3125, 0.1563, 0.25, 0.1563, 0.25, 0.1251, 0.3125, 0.1251, 0.1875, 0.1251, 0.1251, 0.1251, 0.1251, 0.09381, 0.1875, 0.09381, 0.25, 0.1251, 0.1875, 0.1251, 0.1875, 0.09381, 0.25, 0.09381, 0.3125, 0.1251, 0.25, 0.1251, 0.25, 0.09381, 0.3125, 0.09381, 0.375, 0.1251, 0.3125, 0.1251, 0.3125, 0.09381, 0.375, 0.09381, 0.4375, 0.1251, 0.375, 0.1251, 0.375, 0.09381, 0.4375, 0.09381, 0.5, 0.1251, 0.4375, 0.1251, 0.4375, 0.09381, 0.5, 0.09381, 0.06256, 0.1251, 7.069e-05, 0.1094, 0.06256, 0.09381, 0.1251, 0.1251, 0.06256, 0.1251, 0.06256, 0.09381, 0.1251, 0.09381, 0.4375, 0.09381, 0.375, 0.09381, 0.375, 0.06256, 0.4375, 0.06256, 0.5, 0.09381, 0.4375, 0.09381, 0.4375, 0.06256, 0.5, 0.06256, 0.06256, 0.09381, 7.069e-05, 0.07818, 0.06256, 0.06256, 0.1251, 0.09381, 0.06256, 0.09381, 0.06256, 0.06256, 0.1251, 0.06256, 0.1875, 0.09381, 0.1251, 0.09381, 0.1251, 0.06256, 0.1875, 0.06256, 0.25, 0.09381, 0.1875, 0.09381, 0.1875, 0.06256, 0.25, 0.06256, 0.3125, 0.09381, 0.25, 0.09381, 0.25, 0.06256, 0.3125, 0.06256, 0.375, 0.09381, 0.3125, 0.09381, 0.3125, 0.06256, 0.375, 0.06256, 0.1875, 0.06256, 0.1251, 0.06256, 0.1251, 0.03132, 0.1875, 0.03132, 0.25, 0.06256, 0.1875, 0.06256, 0.1875, 0.03132, 0.25, 0.03132, 0.3125, 0.06256, 0.25, 0.06256, 0.25, 0.03132, 0.3125, 0.03132, 0.375, 0.06256, 0.3125, 0.06256, 0.3125, 0.03132, 0.375, 0.03132, 0.4375, 0.06256, 0.375, 0.06256, 0.375, 0.03132, 0.4375, 0.03132, 0.5, 0.06256, 0.4375, 0.06256, 0.4375, 0.03132, 0.5, 0.03132, 0.06256, 0.06256, 7.069e-05, 0.04694, 0.06256, 0.03132, 0.1251, 0.06256, 0.06256, 0.06256, 0.06256, 0.03132, 0.1251, 0.03132, 0.4375, 0.03132, 0.375, 0.03132, 0.375, 7.071e-05, 0.4375, 7.072e-05, 0.5, 0.03132, 0.4375, 0.03132, 0.4375, 7.072e-05, 0.5, 7.072e-05, 0.06256, 0.03132, 7.069e-05, 0.01569, 0.06256, 7.07e-05, 0.1251, 0.03132, 0.06256, 0.03132, 0.06256, 7.07e-05, 0.1251, 7.07e-05, 0.1875, 0.03132, 0.1251, 0.03132, 0.1251, 7.07e-05, 0.1875, 7.071e-05, 0.25, 0.03132, 0.1875, 0.03132, 0.1875, 7.071e-05, 0.25, 7.071e-05, 0.3125, 0.03132, 0.25, 0.03132, 0.25, 7.071e-05, 0.3125, 7.071e-05, 0.375, 0.03132, 0.3125, 0.03132, 0.3125, 7.071e-05, 0.375, 7.071e-05, 0.25, 0.9999, 0.1875, 0.9999, 0.1875, 0.9687, 0.25, 0.9687, 0.3125, 0.9999, 0.25, 0.9999, 0.25, 0.9687, 0.3125, 0.9687, 0.375, 0.9999, 0.3125, 0.9999, 0.3125, 0.9687, 0.375, 0.9687, 0.4375, 0.9999, 0.375, 0.9999, 0.375, 0.9687, 0.4375, 0.9687, 0.5, 0.9999, 0.4375, 0.9999, 0.4375, 0.9687, 0.5, 0.9687, 0.06256, 0.9999, 7.069e-05, 0.9843, 0.06256, 0.9687, 0.1251, 0.9999, 0.06256, 0.9999, 0.06256, 0.9687, 0.1251, 0.9687, 0.1875, 0.9999, 0.1251, 0.9999, 0.1251, 0.9687, 0.1875, 0.9687, 0.5, 0.9687, 0.4375, 0.9687, 0.4375, 0.9374, 0.5, 0.9374, 0.06256, 0.9687, 7.069e-05, 0.9531, 0.06256, 0.9374, 0.1251, 0.9687, 0.06256, 0.9687, 0.06256, 0.9374, 0.1251, 0.9374, 0.1875, 0.9687, 0.1251, 0.9687, 0.1251, 0.9374, 0.1875, 0.9374, 0.25, 0.9687, 0.1875, 0.9687, 0.1875, 0.9374, 0.25, 0.9374, 0.3125, 0.9687, 0.25, 0.9687, 0.25, 0.9374, 0.3125, 0.9374, 0.375, 0.9687, 0.3125, 0.9687, 0.3125, 0.9374, 0.375, 0.9374, 0.4375, 0.9687, 0.375, 0.9687, 0.375, 0.9374, 0.4375, 0.9374, 0.3125, 0.9374, 0.25, 0.9374, 0.25, 0.9062, 0.3125, 0.9062, 0.375, 0.9374, 0.3125, 0.9374, 0.3125, 0.9062, 0.375, 0.9062, 0.4375, 0.9374, 0.375, 0.9374, 0.375, 0.9062, 0.4375, 0.9062, 0.5, 0.9374, 0.4375, 0.9374, 0.4375, 0.9062, 0.5, 0.9062, 0.06256, 0.9374, 7.069e-05, 0.9218, 0.06256, 0.9062, 0.1251, 0.9374, 0.06256, 0.9374, 0.06256, 0.9062, 0.1251, 0.9062, 0.1875, 0.9374, 0.1251, 0.9374, 0.1251, 0.9062, 0.1875, 0.9062, 0.25, 0.9374, 0.1875, 0.9374, 0.1875, 0.9062, 0.25, 0.9062, 0.06256, 0.9062, 7.069e-05, 0.8906, 0.06256, 0.8749, 0.1251, 0.9062, 0.06256, 0.9062, 0.06256, 0.8749, 0.1251, 0.8749, 0.1875, 0.9062, 0.1251, 0.9062, 0.1251, 0.8749, 0.1875, 0.8749, 0.25, 0.9062, 0.1875, 0.9062, 0.1875, 0.8749, 0.25, 0.8749, 0.3125, 0.9062, 0.25, 0.9062, 0.25, 0.8749, 0.3125, 0.8749, 0.375, 0.9062, 0.3125, 0.9062, 0.3125, 0.8749, 0.375, 0.8749, 0.4375, 0.9062, 0.375, 0.9062, 0.375, 0.8749, 0.4375, 0.8749, 0.5, 0.9062, 0.4375, 0.9062, 0.4375, 0.8749, 0.5, 0.8749, 0.3125, 0.8749, 0.25, 0.8749, 0.25, 0.8437, 0.3125, 0.8437, 0.375, 0.8749, 0.3125, 0.8749, 0.3125, 0.8437, 0.375, 0.8437, 0.4375, 0.8749, 0.375, 0.8749, 0.375, 0.8437, 0.4375, 0.8437, 0.5, 0.8749, 0.4375, 0.8749, 0.4375, 0.8437, 0.5, 0.8437, 0.06256, 0.8749, 7.069e-05, 0.8593, 0.06256, 0.8437, 0.1251, 0.8749, 0.06256, 0.8749, 0.06256, 0.8437, 0.1251, 0.8437, 0.1875, 0.8749, 0.1251, 0.8749, 0.1251, 0.8437, 0.1875, 0.8437, 0.25, 0.8749, 0.1875, 0.8749, 0.1875, 0.8437, 0.25, 0.8437, 0.1251, 0.8437, 0.06256, 0.8437, 0.06256, 0.8125, 0.1251, 0.8125, 0.1875, 0.8437, 0.1251, 0.8437, 0.1251, 0.8125, 0.1875, 0.8125, 0.25, 0.8437, 0.1875, 0.8437, 0.1875, 0.8125, 0.25, 0.8125, 0.3125, 0.8437, 0.25, 0.8437, 0.25, 0.8125, 0.3125, 0.8125, 0.375, 0.8437, 0.3125, 0.8437, 0.3125, 0.8125, 0.375, 0.8125, 0.4375, 0.8437, 0.375, 0.8437, 0.375, 0.8125, 0.4375, 0.8125, 0.5, 0.8437, 0.4375, 0.8437, 0.4375, 0.8125, 0.5, 0.8125, 0.06256, 0.8437, 7.069e-05, 0.8281, 0.06256, 0.8125, 0.375, 0.8125, 0.3125, 0.8125, 0.3125, 0.7812, 0.375, 0.7812, 0.4375, 0.8125, 0.375, 0.8125, 0.375, 0.7812, 0.4375, 0.7812, 0.5, 0.8125, 0.4375, 0.8125, 0.4375, 0.7812, 0.5, 0.7812, 0.06256, 0.8125, 7.069e-05, 0.7968, 0.06256, 0.7812, 0.1251, 0.8125, 0.06256, 0.8125, 0.06256, 0.7812, 0.1251, 0.7812, 0.1875, 0.8125, 0.1251, 0.8125, 0.1251, 0.7812, 0.1875, 0.7812, 0.25, 0.8125, 0.1875, 0.8125, 0.1875, 0.7812, 0.25, 0.7812, 0.3125, 0.8125, 0.25, 0.8125, 0.25, 0.7812, 0.3125, 0.7812, 0.1251, 0.7812, 0.06256, 0.7812, 0.06256, 0.75, 0.1251, 0.75, 0.1875, 0.7812, 0.1251, 0.7812, 0.1251, 0.75, 0.1875, 0.75, 0.25, 0.7812, 0.1875, 0.7812, 0.1875, 0.75, 0.25, 0.75, 0.3125, 0.7812, 0.25, 0.7812, 0.25, 0.75, 0.3125, 0.75, 0.375, 0.7812, 0.3125, 0.7812, 0.3125, 0.75, 0.375, 0.75, 0.4375, 0.7812, 0.375, 0.7812, 0.375, 0.75, 0.4375, 0.75, 0.5, 0.7812, 0.4375, 0.7812, 0.4375, 0.75, 0.5, 0.75, 0.06256, 0.7812, 7.069e-05, 0.7656, 0.06256, 0.75, 0.5, 0.5, 0.5, 0.4688, 0.5, 0.5, 0.5, 0.5312, 0.5, 0.4688, 0.5, 0.4375, 0.5, 0.4729, 0.5, 0.5, 0.5, 0.4375, 0.5, 0.4063, 0.5, 0.446, 0.5, 0.4729, 0.5, 0.4063, 0.5, 0.375, 0.5, 0.4185, 0.5, 0.446, 0.5, 0.375, 0.5, 0.3438, 0.5, 0.3892, 0.5, 0.4185, 0.5, 0.3438, 0.5, 0.3125, 0.5, 0.3561, 0.5, 0.3892, 0.5, 0.3125, 0.5, 0.2813, 0.5, 0.3125, 0.5, 0.3561, 0.5, 0.2813, 0.5, 0.25, 0.5, 0.2188, 0.5, 0.3125, 0.5, 0.5312, 0.5, 0.5, 0.5, 0.5271, 0.5, 0.5625, 0.5, 0.5, 0.5, 0.4729, 0.5, 0.5, 0.5, 0.5271, 0.5, 0.4729, 0.5, 0.446, 0.5, 0.474, 0.5, 0.5, 0.5, 0.446, 0.5, 0.4185, 0.5, 0.4464, 0.5, 0.474, 0.5, 0.4185, 0.5, 0.3892, 0.5, 0.4149, 0.5, 0.4464, 0.5, 0.3892, 0.5, 0.3561, 0.5, 0.375, 0.5, 0.4149, 0.5, 0.3561, 0.5, 0.3125, 0.5, 0.315, 0.5, 0.375, 0.5, 0.3125, 0.5, 0.2188, 0.5, 0.1875, 0.5, 0.315, 0.5, 0.5625, 0.5, 0.5271, 0.5, 0.554, 0.5, 0.5937, 0.5, 0.5271, 0.5, 0.5, 0.5, 0.526, 0.5, 0.554, 0.5, 0.5, 0.5, 0.474, 0.5, 0.5, 0.5, 0.526, 0.5, 0.474, 0.5, 0.4464, 0.5, 0.4718, 0.5, 0.5, 0.5, 0.4464, 0.5, 0.4149, 0.5, 0.4375, 0.5, 0.4718, 0.5, 0.4149, 0.5, 0.375, 0.5, 0.3906, 0.5, 0.4375, 0.5, 0.375, 0.5, 0.315, 0.5, 0.3154, 0.5, 0.3906, 0.5, 0.315, 0.5, 0.1875, 0.5, 0.1563, 0.5, 0.3154, 0.5, 0.5937, 0.5, 0.554, 0.5, 0.5815, 0.5, 0.625, 0.5, 0.554, 0.5, 0.526, 0.5, 0.5536, 0.5, 0.5815, 0.5, 0.526, 0.5, 0.5, 0.5, 0.5282, 0.5, 0.5536, 0.5, 0.5, 0.5, 0.4718, 0.5, 0.5, 0.5, 0.5282, 0.5, 0.4718, 0.5, 0.4375, 0.5, 0.4637, 0.5, 0.5, 0.5, 0.4375, 0.5, 0.3906, 0.5, 0.4107, 0.5, 0.4637, 0.5, 0.3906, 0.5, 0.3154, 0.5, 0.3207, 0.5, 0.4107, 0.5, 0.3154, 0.5, 0.1563, 0.5, 0.1251, 0.5, 0.3207, 0.5, 0.625, 0.5, 0.5815, 0.5, 0.6108, 0.5, 0.6562, 0.5, 0.5815, 0.5, 0.5536, 0.5, 0.5851, 0.5, 0.6108, 0.5, 0.5536, 0.5, 0.5282, 0.5, 0.5625, 0.5, 0.5851, 0.5, 0.5282, 0.5, 0.5, 0.5, 0.5363, 0.5, 0.5625, 0.5, 0.5, 0.5, 0.4637, 0.5, 0.5, 0.5, 0.5363, 0.5, 0.4637, 0.5, 0.4107, 0.5, 0.4427, 0.5, 0.5, 0.5, 0.4107, 0.5, 0.3207, 0.5, 0.3381, 0.5, 0.4427, 0.5, 0.3207, 0.5, 0.1251, 0.5, 0.09381, 0.5, 0.3381, 0.5, 0.6562, 0.5, 0.6108, 0.5, 0.6439, 0.5, 0.6875, 0.5, 0.6108, 0.5, 0.5851, 0.5, 0.625, 0.5, 0.6439, 0.5, 0.5851, 0.5, 0.5625, 0.5, 0.6094, 0.5, 0.625, 0.5, 0.5625, 0.5, 0.5363, 0.5, 0.5893, 0.5, 0.6094, 0.5, 0.5363, 0.5, 0.5, 0.5, 0.5573, 0.5, 0.5893, 0.5, 0.5, 0.5, 0.4427, 0.5, 0.5, 0.5, 0.5573, 0.5, 0.4427, 0.5, 0.3381, 0.5, 0.3824, 0.5, 0.5, 0.5, 0.3381, 0.5, 0.09381, 0.5, 0.06256, 0.5, 0.3824, 0.5, 0.6875, 0.5, 0.6439, 0.5, 0.6875, 0.5, 0.7187, 0.5, 0.6439, 0.5, 0.625, 0.5, 0.685, 0.5, 0.6875, 0.5, 0.625, 0.5, 0.6094, 0.5, 0.6846, 0.5, 0.685, 0.5, 0.6094, 0.5, 0.5893, 0.5, 0.6793, 0.5, 0.6846, 0.5, 0.5893, 0.5, 0.5573, 0.5, 0.6619, 0.5, 0.6793, 0.5, 0.5573, 0.5, 0.5, 0.5, 0.6176, 0.5, 0.6619, 0.5, 0.5, 0.5, 0.3824, 0.5, 0.5, 0.5, 0.6176, 0.5, 0.3824, 0.5, 0.06256, 0.5, 0.03132, 0.5, 0.5, 0.5, 0.7187, 0.5, 0.6875, 0.5, 0.7812, 0.5, 0.75, 0.5, 0.6875, 0.5, 0.685, 0.5, 0.8125, 0.5, 0.7812, 0.5, 0.685, 0.5, 0.6846, 0.5, 0.8437, 0.5, 0.8125, 0.5, 0.6846, 0.5, 0.6793, 0.5, 0.8749, 0.5, 0.8437, 0.5, 0.6793, 0.5, 0.6619, 0.5, 0.9062, 0.5, 0.8749, 0.5, 0.6619, 0.5, 0.6176, 0.5, 0.9374, 0.5, 0.9062, 0.5, 0.6176, 0.5, 0.5, 0.5, 0.9687, 0.5, 0.9374, 0.5, 0.5, 0.5, 0.03132, 0.5, 7.072e-05, 0.5, 0.9687])
me_sphere_001.materials.append(mat_borger)
me_sphere_001.update()

# ---- objects
ob_light = bpy.data.objects.new('Light', light_light)
ob_camera = bpy.data.objects.new('Camera', cam_camera)
ob_sphere = bpy.data.objects.new('Sphere', me_sphere)
ob_sphere_001 = bpy.data.objects.new('Sphere.001', me_sphere_001)

# ---- transforms, parenting, visibility, modifiers, constraints
ob_light.location = (4.076, 1.005, 5.904)
ob_light.rotation_euler = (0.6503, 0.05522, 1.866)
ob_light.lock_rotations_4d = False
ob_light.empty_display_type = 'ARROWS'
ob_light.color = (0.0, 0.0, 0.0, 0.0)
ob_light.lineart.crease_threshold = 0.0
ob_camera.location = (7.359, -6.926, 4.958)
ob_camera.rotation_euler = (1.109, 0.0, 0.8149)
ob_camera.lock_rotations_4d = False
ob_camera.empty_display_type = 'ARROWS'
ob_camera.color = (0.0, 0.0, 0.0, 0.0)
ob_camera.display_type = 'WIRE'
ob_camera.lineart.crease_threshold = 0.0
ob_sphere.location = (0.0, 0.0, 0.9049)
ob_sphere.scale = (1.0, 0.9717, 0.4824)
ob_sphere_001.location = (0.0, 0.0, 1.541)
ob_sphere_001.scale = (1.0, 0.9717, 0.4824)

# ---- collection membership
col_collection.objects.link(ob_light)
col_collection.objects.link(ob_camera)
col_collection.objects.link(ob_sphere)
col_collection.objects.link(ob_sphere_001)

# ---- scene / render settings (as saved in the file)
scene.camera = ob_camera
scene.frame_start = 1; scene.frame_end = 250; scene.frame_set(1)
scene.render.engine = 'BLENDER_EEVEE_NEXT'
scene.cycles.sampling_pattern = 'TABULATED_SOBOL'
scene.cycles.use_light_tree = False
scene.view_settings.view_transform = 'Filmic'
bpy.context.view_layer.update()
